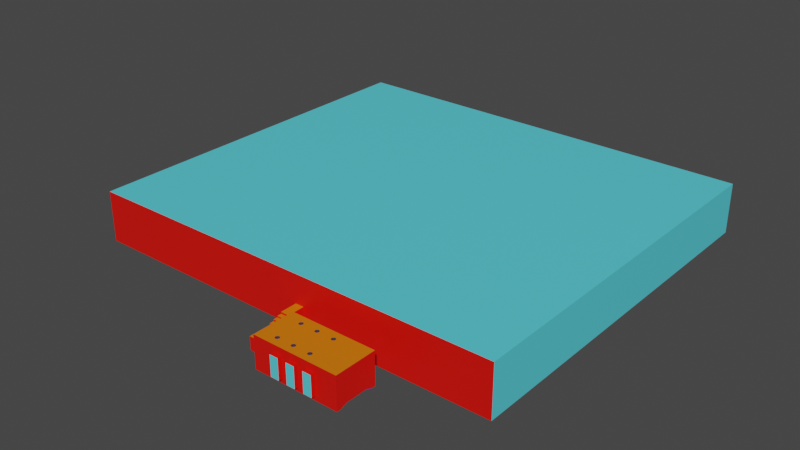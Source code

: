 # Source: castle.blend  (saved by Blender 2.81.16; exported with 4.5.12 LTS)
import bpy
from mathutils import Matrix  # noqa: F401  (used for matrix-valued properties, if any)

bpy.ops.wm.read_factory_settings(use_empty=True)
scene = bpy.context.scene
scene.name = 'Scene'

# ---- collections
col_extrusion = bpy.data.collections.new('Extrusion'); scene.collection.children.link(col_extrusion)

# ---- materials (node trees are filled in below, after node groups)
mat_ceiling_smooth_plaster = bpy.data.materials.new('ceiling-smooth-plaster')
mat_ceiling_smooth_plaster.use_transparent_shadow = False
mat_wall_bricks = bpy.data.materials.new('wall-bricks')
mat_wall_bricks.use_backface_culling = True
mat_wall_bricks.use_transparent_shadow = False
mat_floor_tiles = bpy.data.materials.new('floor-tiles')
mat_floor_tiles.use_backface_culling = True
mat_floor_tiles.use_transparent_shadow = False
mat_wall_slates = bpy.data.materials.new('wall-slates')
mat_wall_slates.use_transparent_shadow = False
mat_wall_sandstone = bpy.data.materials.new('wall-sandstone')
mat_wall_sandstone.use_transparent_shadow = False
mat_ceiling_sky = bpy.data.materials.new('ceiling-sky')
mat_ceiling_sky.use_transparent_shadow = False
mat_wall_tiles = bpy.data.materials.new('wall-tiles')
mat_wall_tiles.use_transparent_shadow = False
mat_floor_brown_planks = bpy.data.materials.new('floor-brown-planks')
mat_floor_brown_planks.use_transparent_shadow = False
mat_floor_leaves = bpy.data.materials.new('floor-leaves')
mat_floor_leaves.use_transparent_shadow = False
mat_floor_mud_stones = bpy.data.materials.new('floor-mud-stones')
mat_floor_mud_stones.use_transparent_shadow = False

# ---- material node trees
mat_ceiling_smooth_plaster.use_nodes = True; mat_ceiling_smooth_plaster.node_tree.nodes.clear()
_N = mat_ceiling_smooth_plaster.node_tree.nodes; _L = mat_ceiling_smooth_plaster.node_tree.links
n0 = _N.new('ShaderNodeOutputMaterial'); n0.name = 'Material Output'; n0.location = (300, 300)
n1 = _N.new('ShaderNodeBsdfPrincipled'); n1.name = 'Principled BSDF'; n1.location = (10, 300)
n1.distribution = 'GGX'
n1.subsurface_method = 'BURLEY'
n1.inputs[0].default_value = (0.8, 0.1881, 0.0, 1.0)
n1.inputs[3].default_value = 1.45
n1.inputs[27].default_value = (0.0, 0.0, 0.0, 1.0)
n1.inputs[28].default_value = 1.0
_L.new(n1.outputs[0], n0.inputs[0])
n0.is_active_output = True
mat_wall_bricks.use_nodes = True; mat_wall_bricks.node_tree.nodes.clear()
_N = mat_wall_bricks.node_tree.nodes; _L = mat_wall_bricks.node_tree.links
n0 = _N.new('ShaderNodeOutputMaterial'); n0.name = 'Material Output'; n0.location = (300, 300)
n1 = _N.new('ShaderNodeBsdfPrincipled'); n1.name = 'Principled BSDF'; n1.location = (10, 300)
n1.distribution = 'GGX'
n1.subsurface_method = 'BURLEY'
n1.inputs[0].default_value = (0.8, 0.004125, 0.0, 1.0)
n1.inputs[3].default_value = 1.45
n1.inputs[27].default_value = (0.0, 0.0, 0.0, 1.0)
n1.inputs[28].default_value = 1.0
_L.new(n1.outputs[0], n0.inputs[0])
n0.is_active_output = True
mat_floor_tiles.use_nodes = True; mat_floor_tiles.node_tree.nodes.clear()
_N = mat_floor_tiles.node_tree.nodes; _L = mat_floor_tiles.node_tree.links
n0 = _N.new('ShaderNodeOutputMaterial'); n0.name = 'Material Output'; n0.location = (300, 300)
n1 = _N.new('ShaderNodeBsdfPrincipled'); n1.name = 'Principled BSDF'; n1.location = (10, 300)
n1.distribution = 'GGX'
n1.subsurface_method = 'BURLEY'
n1.inputs[0].default_value = (0.009984, 0.0, 0.855, 1.0)
n1.inputs[3].default_value = 1.45
n1.inputs[27].default_value = (0.0, 0.0, 0.0, 1.0)
n1.inputs[28].default_value = 1.0
_L.new(n1.outputs[0], n0.inputs[0])
n0.is_active_output = True
mat_wall_slates.use_nodes = True; mat_wall_slates.node_tree.nodes.clear()
_N = mat_wall_slates.node_tree.nodes; _L = mat_wall_slates.node_tree.links
n0 = _N.new('ShaderNodeOutputMaterial'); n0.name = 'Material Output'; n0.location = (300, 300)
n1 = _N.new('ShaderNodeBsdfPrincipled'); n1.name = 'Principled BSDF'; n1.location = (10, 300)
n1.distribution = 'GGX'
n1.subsurface_method = 'BURLEY'
n1.inputs[0].default_value = (0.0, 0.8, 0.3013, 1.0)
n1.inputs[3].default_value = 1.45
n1.inputs[27].default_value = (0.0, 0.0, 0.0, 1.0)
n1.inputs[28].default_value = 1.0
_L.new(n1.outputs[0], n0.inputs[0])
n0.is_active_output = True
mat_wall_sandstone.use_nodes = True; mat_wall_sandstone.node_tree.nodes.clear()
_N = mat_wall_sandstone.node_tree.nodes; _L = mat_wall_sandstone.node_tree.links
n0 = _N.new('ShaderNodeOutputMaterial'); n0.name = 'Material Output'; n0.location = (300, 300)
n1 = _N.new('ShaderNodeBsdfPrincipled'); n1.name = 'Principled BSDF'; n1.location = (10, 300)
n1.distribution = 'GGX'
n1.subsurface_method = 'BURLEY'
n1.inputs[0].default_value = (0.8, 0.7037, 0.2234, 1.0)
n1.inputs[3].default_value = 1.45
n1.inputs[27].default_value = (0.0, 0.0, 0.0, 1.0)
n1.inputs[28].default_value = 1.0
_L.new(n1.outputs[0], n0.inputs[0])
n0.is_active_output = True
mat_ceiling_sky.use_nodes = True; mat_ceiling_sky.node_tree.nodes.clear()
_N = mat_ceiling_sky.node_tree.nodes; _L = mat_ceiling_sky.node_tree.links
n0 = _N.new('ShaderNodeOutputMaterial'); n0.name = 'Material Output'; n0.location = (300, 300)
n1 = _N.new('ShaderNodeBsdfPrincipled'); n1.name = 'Principled BSDF'; n1.location = (10, 300)
n1.distribution = 'GGX'
n1.subsurface_method = 'BURLEY'
n1.inputs[0].default_value = (0.09881, 0.6894, 0.8, 1.0)
n1.inputs[3].default_value = 1.45
n1.inputs[27].default_value = (0.0, 0.0, 0.0, 1.0)
n1.inputs[28].default_value = 1.0
_L.new(n1.outputs[0], n0.inputs[0])
n0.is_active_output = True
mat_wall_tiles.use_nodes = True; mat_wall_tiles.node_tree.nodes.clear()
_N = mat_wall_tiles.node_tree.nodes; _L = mat_wall_tiles.node_tree.links
n0 = _N.new('ShaderNodeOutputMaterial'); n0.name = 'Material Output'; n0.location = (300, 300)
n1 = _N.new('ShaderNodeBsdfPrincipled'); n1.name = 'Principled BSDF'; n1.location = (10, 300)
n1.distribution = 'GGX'
n1.subsurface_method = 'BURLEY'
n1.inputs[0].default_value = (0.04213, 0.04641, 0.06072, 1.0)
n1.inputs[3].default_value = 1.45
n1.inputs[27].default_value = (0.0, 0.0, 0.0, 1.0)
n1.inputs[28].default_value = 1.0
_L.new(n1.outputs[0], n0.inputs[0])
n0.is_active_output = True
mat_floor_brown_planks.use_nodes = True; mat_floor_brown_planks.node_tree.nodes.clear()
_N = mat_floor_brown_planks.node_tree.nodes; _L = mat_floor_brown_planks.node_tree.links
n0 = _N.new('ShaderNodeOutputMaterial'); n0.name = 'Material Output'; n0.location = (300, 300)
n1 = _N.new('ShaderNodeBsdfPrincipled'); n1.name = 'Principled BSDF'; n1.location = (10, 300)
n1.distribution = 'GGX'
n1.subsurface_method = 'BURLEY'
n1.inputs[0].default_value = (0.04794, 0.06831, 0.2396, 1.0)
n1.inputs[3].default_value = 1.45
n1.inputs[27].default_value = (0.0, 0.0, 0.0, 1.0)
n1.inputs[28].default_value = 1.0
_L.new(n1.outputs[0], n0.inputs[0])
n0.is_active_output = True
mat_floor_leaves.use_nodes = True; mat_floor_leaves.node_tree.nodes.clear()
_N = mat_floor_leaves.node_tree.nodes; _L = mat_floor_leaves.node_tree.links
n0 = _N.new('ShaderNodeOutputMaterial'); n0.name = 'Material Output'; n0.location = (300, 300)
n1 = _N.new('ShaderNodeBsdfPrincipled'); n1.name = 'Principled BSDF'; n1.location = (10, 300)
n1.distribution = 'GGX'
n1.subsurface_method = 'BURLEY'
n1.inputs[0].default_value = (0.101, 0.8, 0.08495, 1.0)
n1.inputs[3].default_value = 1.45
n1.inputs[27].default_value = (0.0, 0.0, 0.0, 1.0)
n1.inputs[28].default_value = 1.0
_L.new(n1.outputs[0], n0.inputs[0])
n0.is_active_output = True
mat_floor_mud_stones.use_nodes = True; mat_floor_mud_stones.node_tree.nodes.clear()
_N = mat_floor_mud_stones.node_tree.nodes; _L = mat_floor_mud_stones.node_tree.links
n0 = _N.new('ShaderNodeOutputMaterial'); n0.name = 'Material Output'; n0.location = (300, 300)
n1 = _N.new('ShaderNodeBsdfPrincipled'); n1.name = 'Principled BSDF'; n1.location = (10, 300)
n1.distribution = 'GGX'
n1.subsurface_method = 'BURLEY'
n1.inputs[0].default_value = (0.8, 0.2194, 0.1984, 1.0)
n1.inputs[3].default_value = 1.45
n1.inputs[27].default_value = (0.0, 0.0, 0.0, 1.0)
n1.inputs[28].default_value = 1.0
_L.new(n1.outputs[0], n0.inputs[0])
n0.is_active_output = True

# ---- world
world_world = bpy.data.worlds.new('World'); scene.world = world_world
world_world.use_nodes = True; world_world.node_tree.nodes.clear()
_N = world_world.node_tree.nodes; _L = world_world.node_tree.links
n0 = _N.new('ShaderNodeOutputWorld'); n0.name = 'World Output'; n0.location = (300, 300)
n1 = _N.new('ShaderNodeBackground'); n1.name = 'Background'; n1.location = (10, 300)
n1.inputs[0].default_value = (0.05088, 0.05088, 0.05088, 1.0)
_L.new(n1.outputs[0], n0.inputs[0])
n0.is_active_output = True
world_world.color = (0.05088, 0.05088, 0.05088)
world_world.use_sun_shadow = False
world_world.sun_shadow_jitter_overblur = 0.0

# ---- meshes
me_cube = bpy.data.meshes.new('Cube')
me_cube.from_pydata([(-10.5, 28.85, -1.206), (-10.69, 24.69, -1.206), (-10.09, 27.87, -1.206), (-8.778, 27.1, -1.206), (-7.053, 28.85, -1.206), (-7.462, 27.87, -1.206), (-6.87, 24.69, -1.206), (-10.1, 24.69, -1.206), (-8.778, 26.27, -1.206), (-7.458, 24.69, -1.206), (-12.12, 28.82, -1.206), (-13.16, 28.69, -1.206), (-11.48, 28.56, -1.206), (-12.45, 28.32, -1.206), (-11.57, 28.01, -1.206), (-13.66, 27.82, -1.206), (-13.04, 28.07, -1.206), (-12.96, 27.44, -1.206), (-13.34, 27.0, -1.206), (-11.75, 26.69, -1.206), (-11.99, 26.1, -1.206), (-11.28, 25.9, -1.206), (-11.93, 25.36, -1.206), (-13.59, 25.7, -1.206), (-13.61, 25.0, -1.206), (-11.57, 24.98, -1.206), (-12.81, 25.17, -1.206), (-12.65, 24.58, -1.206), (-15.91, 28.87, -1.206), (-17.87, 24.69, -1.206), (-15.92, 27.9, -1.206), (-13.87, 24.69, -1.206), (-16.53, 26.42, -1.206), (-15.26, 26.42, -1.206), (-16.76, 25.89, -1.206), (-15.02, 25.89, -1.206), (-17.27, 24.69, -1.206), (-14.47, 24.69, -1.206), (-24.13, 28.78, -1.206), (-22.41, 24.63, -1.206), (-23.54, 28.78, -1.206), (-22.41, 25.96, -1.206), (-21.0, 28.86, -1.206), (-21.0, 28.0, -1.206), (-19.58, 25.96, -1.206), (-18.46, 28.78, -1.206), (-17.88, 28.78, -1.206), (-19.6, 24.63, -1.206), (-27.86, 27.41, -1.206), (-26.68, 27.29, -1.206), (-28.8, 26.71, -1.206), (-27.72, 26.94, -1.206), (-26.98, 26.86, -1.206), (-26.04, 26.45, -1.206), (-28.29, 26.49, -1.206), (-26.57, 26.31, -1.206), (-28.83, 25.57, -1.206), (-28.23, 25.48, -1.206), (-26.07, 25.56, -1.206), (-26.63, 25.58, -1.206), (-27.33, 25.07, -1.206), (-28.16, 24.72, -1.206), (-26.67, 24.78, -1.206), (-30.97, 28.87, -1.206), (-32.31, 28.5, -1.206), (-29.6, 28.5, -1.206), (-31.41, 28.3, -1.206), (-29.72, 28.02, -1.206), (-33.11, 27.56, -1.206), (-32.54, 27.47, -1.206), (-33.18, 25.99, -1.206), (-32.47, 25.89, -1.206), (-30.88, 26.7, -1.206), (-30.88, 26.17, -1.206), (-29.51, 26.7, -1.206), (-30.1, 26.17, -1.206), (-29.51, 24.95, -1.206), (-30.1, 25.33, -1.206), (-31.21, 25.13, -1.206), (-32.32, 24.96, -1.206), (-30.97, 24.59, -1.206), (-18.09, 12.57, 0.3939), (-22.73, 12.57, 0.3939), (-22.69, 13.08, 0.3939), (-22.55, 13.57, 0.3939), (-22.34, 14.02, 0.3939), (-22.05, 14.41, 0.3939), (-21.7, 14.74, 0.3939), (-21.3, 14.98, 0.3939), (-20.86, 15.13, 0.3939), (-20.41, 15.18, 0.3939), (-19.96, 15.13, 0.3939), (-19.52, 14.98, 0.3939), (-19.12, 14.74, 0.3939), (-18.77, 14.41, 0.3939), (-18.48, 14.02, 0.3939), (-18.27, 13.57, 0.3939), (-18.14, 13.08, 0.3939), (-17.51, 12.57, 0.8939), (-23.31, 12.57, 0.8939), (-23.26, 13.19, 0.8939), (-23.09, 13.79, 0.8939), (-22.82, 14.34, 0.8939), (-22.46, 14.82, 0.8939), (-22.02, 15.22, 0.8939), (-21.52, 15.52, 0.8939), (-20.98, 15.7, 0.8939), (-20.41, 15.76, 0.8939), (-19.85, 15.7, 0.8939), (-19.3, 15.52, 0.8939), (-18.8, 15.22, 0.8939), (-18.36, 14.82, 0.8939), (-18.0, 14.34, 0.8939), (-17.73, 13.79, 0.8939), (-17.57, 13.19, 0.8939), (-18.09, 12.57, 0.8939), (-18.14, 13.08, 0.8939), (-18.27, 13.57, 0.8939), (-18.48, 14.02, 0.8939), (-18.77, 14.41, 0.8939), (-19.12, 14.74, 0.8939), (-19.52, 14.98, 0.8939), (-19.96, 15.13, 0.8939), (-20.41, 15.18, 0.8939), (-20.86, 15.13, 0.8939), (-22.05, 14.41, 0.8939), (-21.3, 14.98, 0.8939), (-21.7, 14.74, 0.8939), (-22.34, 14.02, 0.8939), (-22.55, 13.57, 0.8939), (-22.73, 12.57, 0.8939), (-22.69, 13.08, 0.8939), (-21.71, 9.819, 2.994), (-21.71, 9.819, 1.594), (-21.71, 9.319, 2.994), (-21.71, 9.319, 1.594), (-21.71, 6.819, 1.994), (-21.71, 6.819, 0.5939), (-21.71, 6.319, 1.994), (-21.71, 6.319, 0.5939), (2.003, 3.049, -0.5462), (2.003, 2.089, -0.5462), (2.389, 3.369, 0.4538), (2.389, 1.769, 0.4538), (0.7891, 2.089, -0.5462), (0.7891, 3.049, -0.5462), (2.003, 3.049, 0.4538), (2.003, 2.089, 0.4538), (0.7891, 2.089, -0.1462), (0.7891, 1.769, -0.1462), (0.7891, 3.049, -0.1462), (0.7891, 3.369, -0.1462), (1.589, 3.049, -0.1462), (1.589, 2.089, -0.1462), (1.589, 1.769, -0.1462), (1.589, 3.369, -0.1462), (1.589, 3.049, 0.4538), (1.589, 3.369, 0.4538), (1.589, 1.769, 0.4538), (1.589, 2.089, 0.4538), (2.589, -0.2309, -1.006), (0.7291, 0.1442, -1.006), (-0.6325, 1.169, -1.006), (-1.131, 2.569, -1.006), (-0.6325, 3.969, -1.006), (0.7291, 4.994, -1.006), (2.589, 5.369, -1.006), (-2.415, 5.989, -1.196), (-2.415, -0.8509, -1.196), (-3.051, 6.369, -1.406), (-3.051, -1.231, -1.406), (-5.779, 6.269, -1.278), (-4.379, 6.269, -1.278), (-5.779, 4.869, -1.278), (-4.379, 4.869, -1.278), (-5.779, 0.2691, -1.278), (-4.379, 0.2691, -1.278), (-5.779, -1.131, -1.278), (-4.379, -1.131, -1.278), (-9.73, 0.2691, -1.278), (-8.33, 0.2691, -1.278), (-9.73, -1.131, -1.278), (-8.33, -1.131, -1.278), (-9.73, 6.269, -1.278), (-8.33, 6.269, -1.278), (-9.73, 4.869, -1.278), (-8.33, 4.869, -1.278), (-13.74, 6.269, -1.278), (-12.34, 6.269, -1.278), (-13.74, 4.869, -1.278), (-12.34, 4.869, -1.278), (-13.74, 0.2691, -1.278), (-12.34, 0.2691, -1.278), (-13.74, -1.131, -1.278), (-12.34, -1.131, -1.278), (-12.1, 8.569, -0.4752), (-12.1, 8.569, 4.325), (-10.1, 8.569, -0.4752), (-10.1, 8.569, 4.325), (-8.098, 8.569, -0.4752), (-8.098, 8.569, 4.325), (-6.098, 8.569, -0.4752), (-6.098, 8.569, 4.325), (-4.098, 8.569, -0.4752), (-4.098, 8.569, 4.325), (-2.098, 8.569, -0.4752), (-2.098, 8.569, 4.325), (-4.098, -3.431, -0.4752), (-4.098, -3.431, 4.325), (-2.098, -3.431, -0.4752), (-2.098, -3.431, 4.325), (-12.1, -3.431, -0.4752), (-12.1, -3.431, 4.325), (-10.1, -3.431, -0.4752), (-10.1, -3.431, 4.325), (-8.154, -3.431, -0.4752), (-8.154, -3.431, 4.325), (-6.154, -3.431, -0.4752), (-6.154, -3.431, 4.325), (-17.1, 5.105, -1.175), (-17.1, 5.105, 4.777), (2.902, 7.569, -1.575), (2.902, 7.569, 5.925), (-17.1, 0.03346, -1.175), (-17.1, 0.03346, 4.777), (2.902, -2.431, -1.575), (2.902, -2.431, 5.925), (-5.47, -0.137, 5.925), (-5.566, -0.4309, 5.925), (-4.566, -0.4309, 5.925), (-5.47, -0.7248, 5.925), (-5.22, 0.04459, 5.925), (-4.661, -0.137, 5.925), (-4.911, 0.04459, 5.925), (-4.911, -0.9065, 5.925), (-4.661, -0.7248, 5.925), (-5.22, -0.9065, 5.925), (-5.47, 5.863, 5.925), (-5.566, 5.569, 5.925), (-4.566, 5.569, 5.925), (-5.47, 5.275, 5.925), (-5.22, 6.045, 5.925), (-4.661, 5.863, 5.925), (-4.911, 6.045, 5.925), (-4.911, 5.094, 5.925), (-4.661, 5.275, 5.925), (-5.22, 5.094, 5.925), (-9.47, 5.863, 5.925), (-9.566, 5.569, 5.925), (-8.566, 5.569, 5.925), (-9.47, 5.275, 5.925), (-9.22, 6.045, 5.925), (-8.661, 5.863, 5.925), (-8.911, 6.045, 5.925), (-8.911, 5.094, 5.925), (-8.661, 5.275, 5.925), (-9.22, 5.094, 5.925), (-9.47, -0.137, 5.925), (-9.566, -0.4309, 5.925), (-8.566, -0.4309, 5.925), (-9.47, -0.7248, 5.925), (-9.22, 0.04459, 5.925), (-8.661, -0.137, 5.925), (-8.911, 0.04459, 5.925), (-8.911, -0.9065, 5.925), (-8.661, -0.7248, 5.925), (-9.22, -0.9065, 5.925), (-13.47, -0.137, 5.925), (-13.57, -0.4309, 5.925), (-12.57, -0.4309, 5.925), (-13.47, -0.7248, 5.925), (-13.22, 0.04459, 5.925), (-12.66, -0.137, 5.925), (-12.91, 0.04459, 5.925), (-12.91, -0.9065, 5.925), (-13.0, -0.9065, 5.925), (-12.66, -0.7248, 5.925), (-13.22, -0.9065, 5.925), (-13.47, 5.863, 5.925), (-13.57, 5.569, 5.925), (-12.57, 5.569, 5.925), (-13.47, 5.275, 5.925), (-13.22, 6.045, 5.925), (-12.66, 5.863, 5.925), (-12.91, 6.045, 5.925), (-12.91, 5.094, 5.925), (-12.66, 5.275, 5.925), (-13.22, 5.094, 5.925), (-6.154, -2.431, 4.325), (-8.154, -2.431, 4.325), (-8.154, -2.431, -0.4752), (-6.154, -2.431, -0.4752), (-6.154, -2.431, 2.362), (-10.1, -2.431, 4.325), (-12.1, -2.431, 4.325), (-12.1, -2.431, -0.4752), (-10.1, -2.431, -0.4752), (-2.098, -2.431, 4.325), (-4.098, -2.431, 3.487), (-4.098, -2.431, 4.325), (-4.098, -2.431, -0.4752), (-2.098, -2.431, -0.4752), (-2.098, -2.431, 3.862), (-2.098, 7.569, 4.325), (-4.098, 7.569, 4.325), (-4.098, 7.569, -0.4752), (-2.098, 7.569, -0.4752), (-6.098, 7.569, 4.325), (-8.098, 7.569, 4.325), (-8.098, 7.569, 2.509), (-8.098, 7.569, -0.4752), (-6.098, 7.569, -0.4752), (-6.098, 7.569, 3.417), (-10.1, 7.569, 4.325), (-12.1, 7.569, 4.325), (-12.1, 7.569, 4.027), (-12.1, 7.569, -0.4752), (-10.1, 7.569, -0.4752), (-10.1, 7.569, 3.268), (-12.66, -0.7248, -1.278), (-12.91, -0.9065, -1.278), (-13.22, -0.9065, -1.278), (-12.66, -0.137, -1.278), (-12.57, -0.4309, -1.278), (-13.74, 0.2691, -1.575), (-13.74, -1.131, -1.575), (-13.47, -0.7248, -1.278), (-13.57, -0.4309, -1.278), (-13.47, -0.137, -1.278), (-12.91, 0.04459, -1.278), (-13.22, 0.04459, -1.278), (-12.34, 0.2691, -1.575), (-13.06, 0.2691, -1.575), (-13.21, 0.2691, -1.575), (-13.53, -1.131, -1.575), (-12.34, -1.131, -1.575), (-12.91, 5.094, -1.278), (-12.66, 5.275, -1.278), (-12.57, 5.569, -1.278), (-12.66, 5.863, -1.278), (-13.22, 5.094, -1.278), (-13.74, 6.269, -1.575), (-13.74, 6.248, -1.575), (-13.74, 4.869, -1.575), (-12.91, 6.045, -1.278), (-13.47, 5.275, -1.278), (-13.57, 5.569, -1.278), (-13.47, 5.863, -1.278), (-13.22, 6.045, -1.278), (-12.34, 6.269, -1.575), (-12.93, 4.869, -1.575), (-12.34, 4.869, -1.575), (-8.661, 5.275, -1.278), (-8.911, 5.094, -1.278), (-8.661, 5.863, -1.278), (-9.22, 5.094, -1.278), (-8.566, 5.569, -1.278), (-9.73, 6.269, -1.575), (-9.73, 6.143, -1.575), (-9.73, 4.913, -1.575), (-9.73, 4.869, -1.575), (-8.911, 6.045, -1.278), (-9.22, 6.045, -1.278), (-9.47, 5.275, -1.278), (-9.566, 5.569, -1.278), (-9.47, 5.863, -1.278), (-8.33, 6.269, -1.575), (-8.747, 4.869, -1.575), (-9.22, 4.869, -1.575), (-8.33, 4.869, -1.575), (-8.911, -0.9065, -1.278), (-9.22, -0.9065, -1.278), (-8.661, -0.7248, -1.278), (-8.566, -0.4309, -1.278), (-8.661, -0.137, -1.278), (-9.73, 0.2691, -1.575), (-9.73, -1.131, -1.575), (-9.47, -0.7248, -1.278), (-9.47, -0.137, -1.278), (-9.22, 0.04459, -1.278), (-8.911, 0.04459, -1.278), (-9.566, -0.4309, -1.278), (-8.33, 0.2691, -1.575), (-9.22, 0.2691, -1.575), (-8.33, -1.131, -1.575), (-8.33, -0.9815, -1.575), (-4.661, -0.7248, -1.278), (-4.566, -0.4309, -1.278), (-4.661, -0.137, -1.278), (-4.911, -0.9065, -1.278), (-5.22, -0.9065, -1.278), (-5.779, 0.2691, -1.575), (-5.779, -1.131, -1.575), (-4.911, 0.04459, -1.278), (-5.22, 0.04459, -1.278), (-5.47, -0.7248, -1.278), (-5.566, -0.4309, -1.278), (-5.47, -0.137, -1.278), (-4.978, 0.2691, -1.575), (-4.379, 0.2691, -1.575), (-5.207, 0.2691, -1.575), (-5.384, 0.2691, -1.575), (-4.379, -1.131, -1.575), (-4.379, -1.01, -1.575), (-4.661, 5.863, -1.278), (-4.566, 5.569, -1.278), (-4.661, 5.275, -1.278), (-4.911, 5.094, -1.278), (-5.22, 5.094, -1.278), (-5.779, 6.269, -1.575), (-5.779, 4.869, -1.575), (-4.911, 6.045, -1.278), (-5.47, 5.275, -1.278), (-5.47, 5.863, -1.278), (-5.22, 6.045, -1.278), (-5.566, 5.569, -1.278), (-4.379, 6.269, -1.575), (-4.925, 4.869, -1.575), (-4.379, 4.869, -1.575), (-4.379, 6.203, -1.575), (-3.051, 2.054, -1.575), (-3.051, 6.369, -1.575), (2.902, 6.369, -1.575), (1.606, 6.369, -1.575), (2.902, 6.369, -1.406), (2.902, -1.231, -1.406), (-3.051, -1.231, -1.575), (2.902, -1.231, -1.575), (2.902, -0.8509, -1.196), (-2.415, 5.989, -1.406), (-2.415, -0.8509, -1.406), (2.902, 5.989, -1.196), (2.902, 5.989, -1.406), (2.902, -0.8509, -1.406), (0.7291, 0.1442, -1.196), (-0.6325, 1.169, -1.196), (-1.131, 2.569, -1.196), (-0.6325, 3.969, -1.196), (2.589, -0.2309, -1.196), (0.7291, 4.994, -1.196), (2.589, 5.369, -1.196), (2.902, -0.1679, -1.006), (2.902, -0.1679, -1.196), (2.902, 5.306, -1.006), (2.902, 5.306, -1.196), (0.7891, 3.369, -1.006), (0.7891, 1.769, -1.006), (2.389, 3.369, -1.006), (2.389, 1.769, -1.006), (-17.1, 7.569, -1.575), (-17.1, 7.569, 5.925), (-17.1, -2.431, 5.925), (-17.1, -2.431, -1.575), (-18.41, 4.667, -0.737), (-18.41, 4.667, 2.294), (-18.41, 0.4716, 2.294), (-18.41, 0.4716, -0.737), (-18.41, 5.105, -1.175), (-18.41, 5.105, 4.777), (-18.41, 0.03346, 4.777), (-18.41, 0.03346, -1.175), (-19.41, 4.667, -0.737), (-19.41, 4.667, 2.294), (-19.41, 0.4716, 2.294), (-19.41, 0.4716, -0.737), (-21.41, 4.667, -0.737), (-21.41, 4.667, 2.294), (-21.41, 0.4716, 2.294), (-21.41, 0.4716, -0.737), (-19.41, 12.57, 0.6939), (-19.41, 12.57, 3.694), (-21.41, 12.57, 0.6939), (-21.41, 12.57, 3.694), (-21.41, 5.569, -0.737), (-19.41, 5.569, -0.737), (-19.41, 5.569, 2.294), (-19.41, 5.569, -0.3933), (-21.41, 5.569, 2.607), (-19.41, 5.569, 2.607), (-21.41, 5.569, 2.294), (-21.41, 5.569, -0.3933), (-19.41, 6.569, -0.3933), (-19.41, 6.569, 2.607), (-21.41, 6.569, -0.3933), (-19.41, 6.569, -0.006109), (-19.41, 6.569, 2.994), (-21.41, 6.569, 2.994), (-21.41, 6.569, -0.006109), (-21.41, 6.569, 2.607), (-19.41, 7.569, -0.006109), (-19.41, 7.569, 2.994), (-21.41, 7.569, -0.006109), (-19.41, 7.569, 0.2939), (-19.41, 7.569, 3.294), (-21.41, 7.569, 3.294), (-21.41, 7.569, 0.2939), (-21.41, 7.569, 2.994), (-19.41, 8.569, 0.2939), (-19.41, 8.569, 3.294), (-21.41, 8.569, 0.2939), (-19.41, 8.569, 0.6939), (-19.41, 8.569, 3.694), (-21.41, 8.569, 3.694), (-21.41, 8.569, 0.6939), (-21.41, 8.569, 3.294), (-21.41, 6.569, 1.994), (-21.41, 6.819, 1.994), (-21.41, 6.569, 0.5939), (-21.41, 6.319, 0.5939), (-21.41, 6.819, 0.5939), (-21.41, 6.319, 1.994), (-21.41, 9.819, 2.994), (-21.41, 9.319, 1.594), (-21.41, 9.819, 1.594), (-21.41, 9.319, 2.994), (-19.41, 102.6, 0.6939), (-19.41, 102.6, 3.694), (-21.41, 102.6, 0.6939), (-21.41, 102.6, 3.694), (24.59, 12.57, 0.6939), (24.59, 12.57, 3.694), (24.59, 102.6, 0.6939), (24.59, 102.6, 3.694), (-77.41, 12.57, 0.6939), (-77.41, 12.57, 3.694), (-77.41, 102.6, 0.6939), (-77.41, 102.6, 3.694), (-19.41, 102.6, -1.706), (-21.41, 102.6, -1.706), (24.59, 102.6, -1.706), (24.59, 12.57, -1.706), (-77.41, 102.6, -1.706), (-77.41, 12.57, -1.706), (-21.41, 12.57, 10.29), (-19.41, 12.57, 10.29), (-21.41, 102.6, 10.29), (-19.41, 102.6, 10.29), (24.59, 102.6, 10.29), (24.59, 12.57, 10.29), (-77.41, 12.57, 10.29), (-77.41, 102.6, 10.29), (-19.41, 12.57, 0.3939), (-22.73, 12.57, 0.6939), (-21.41, 12.57, 0.3939), (-17.51, 12.57, -1.706), (-17.51, 12.57, 0.6939), (-18.8, 15.22, -1.706), (-18.36, 14.82, -1.706), (-17.73, 13.79, -1.706), (-18.0, 14.34, -1.706), (-17.57, 13.19, -1.706), (-20.41, 15.76, -1.706), (-19.85, 15.7, -1.706), (-19.3, 15.52, -1.706), (-18.09, 12.57, 0.6939), (-22.46, 14.82, -1.706), (-22.82, 14.34, -1.706), (-23.31, 12.57, -1.706), (-23.31, 12.57, 0.6939), (-21.52, 15.52, -1.706), (-20.98, 15.7, -1.706), (-23.09, 13.79, -1.706), (-22.02, 15.22, -1.706), (-23.26, 13.19, -1.706), (-22.73, 12.57, 0.2099), (-30.97, 24.59, -1.706), (-29.51, 24.95, -1.706), (-32.32, 24.96, -1.706), (-30.1, 25.33, -1.706), (-31.21, 25.13, -1.706), (-32.47, 25.89, -1.706), (-33.18, 25.99, -1.706), (-30.1, 26.17, -1.706), (-32.54, 27.47, -1.706), (-33.11, 27.56, -1.706), (-30.88, 26.17, -1.706), (-30.88, 26.7, -1.706), (-29.51, 26.7, -1.706), (-31.41, 28.3, -1.706), (-32.31, 28.5, -1.706), (-29.6, 28.5, -1.706), (-29.72, 28.02, -1.706), (-30.97, 28.87, -1.706), (-26.07, 25.56, -1.706), (-26.04, 26.45, -1.706), (-26.68, 27.29, -1.706), (-26.67, 24.78, -1.706), (-26.63, 25.58, -1.706), (-27.33, 25.07, -1.706), (-26.57, 26.31, -1.706), (-26.98, 26.86, -1.706), (-28.16, 24.72, -1.706), (-27.86, 27.41, -1.706), (-28.23, 25.48, -1.706), (-27.72, 26.94, -1.706), (-28.29, 26.49, -1.706), (-28.8, 26.71, -1.706), (-28.83, 25.57, -1.706), (-14.47, 24.69, -1.706), (-15.02, 25.89, -1.706), (-16.76, 25.89, -1.706), (-15.26, 26.42, -1.706), (-16.53, 26.42, -1.706), (-17.87, 24.69, -1.706), (-15.91, 28.87, -1.706), (-15.92, 27.9, -1.706), (-17.88, 28.78, -1.706), (-19.6, 24.63, -1.706), (-17.27, 24.69, -1.706), (-21.0, 28.86, -1.706), (-18.46, 28.78, -1.706), (-19.58, 25.96, -1.706), (-21.0, 28.0, -1.706), (-22.41, 24.63, -1.706), (-22.41, 25.96, -1.706), (-24.13, 28.78, -1.706), (-23.54, 28.78, -1.706), (-11.57, 24.98, -1.706), (-11.48, 28.56, -1.706), (-12.45, 28.32, -1.706), (-11.57, 28.01, -1.706), (-12.65, 24.58, -1.706), (-12.96, 27.44, -1.706), (-11.75, 26.69, -1.706), (-12.81, 25.17, -1.706), (-11.93, 25.36, -1.706), (-11.99, 26.1, -1.706), (-13.34, 27.0, -1.706), (-13.16, 28.69, -1.706), (-12.12, 28.82, -1.706), (-13.04, 28.07, -1.706), (-13.61, 25.0, -1.706), (-13.59, 25.7, -1.706), (-13.66, 27.82, -1.706), (-13.87, 24.69, -1.706), (-10.1, 24.69, -1.706), (-10.09, 27.87, -1.706), (-10.69, 24.69, -1.706), (-10.5, 28.85, -1.706), (-11.28, 25.9, -1.706), (-8.778, 26.27, -1.706), (-7.462, 27.87, -1.706), (-8.778, 27.1, -1.706), (-7.458, 24.69, -1.706), (-7.053, 28.85, -1.706), (-6.87, 24.69, -1.706)], [(82, 564)], [(1, 2, 0), (2, 3, 0), (3, 5, 4), (5, 6, 4), (1, 7, 2), (8, 3, 2), (3, 8, 5), (9, 6, 5), (27, 25, 26, 24), (13, 14, 12), (15, 13, 11), (15, 16, 13), (15, 17, 16), (18, 17, 15), (18, 19, 17), (20, 19, 18), (20, 21, 19), (22, 21, 20), (22, 25, 21), (24, 26, 23), (26, 25, 22), (29, 30, 28), (30, 31, 28), (29, 32, 30), (33, 31, 30), (29, 34, 32), (34, 33, 32), (34, 35, 33), (35, 31, 33), (29, 36, 34), (37, 31, 35), (39, 40, 38), (39, 41, 40), (41, 43, 42), (43, 44, 42), (44, 46, 45), (44, 47, 46), (41, 39, 43), (47, 44, 43), (64, 66, 65, 63), (52, 49, 51), (52, 53, 49), (50, 54, 51), (55, 53, 52), (56, 54, 50), (56, 57, 54), (55, 58, 53), (59, 58, 55), (60, 58, 59), (61, 57, 56), (60, 62, 58), (61, 60, 57), (61, 62, 60), (11, 13, 12, 10), (66, 67, 65), (68, 66, 64), (68, 69, 66), (70, 69, 68), (70, 71, 69), (73, 74, 72), (73, 75, 74), (75, 76, 74), (77, 76, 75), (70, 78, 71), (79, 78, 70), (78, 76, 77), (80, 76, 78, 79), (51, 49, 48, 50), (123, 90, 91, 122), (116, 97, 81, 554, 115), (121, 92, 93, 120), (117, 96, 97, 116), (129, 84, 85, 128), (119, 94, 95, 118), (122, 91, 92, 121), (128, 85, 86, 125), (127, 87, 88, 126), (124, 89, 90, 123), (131, 83, 84, 129), (118, 95, 96, 117), (126, 88, 89, 124), (120, 93, 94, 119), (125, 86, 87, 127), (132, 134, 135, 133), (134, 514, 512, 135), (132, 511, 514, 134), (135, 512, 513, 133), (136, 138, 139, 137), (138, 510, 508, 139), (136, 506, 505, 510, 138), (139, 508, 507, 509, 137), (140, 141, 147, 146), (141, 144, 148, 153, 159, 147), (140, 145, 144, 141), (143, 142, 157, 156, 146, 147, 159, 158), (145, 140, 146, 156, 152, 150), (155, 152, 156, 157), (153, 154, 158, 159), (154, 153, 148, 149), (152, 155, 151, 150), (174, 172, 411, 404, 405, 406, 407, 408, 173), (178, 176, 393, 388, 387, 386, 389, 390, 177), (182, 180, 380, 374, 373, 372, 370, 371, 181), (186, 184, 361, 354, 356, 352, 353, 355, 185), (190, 188, 344, 339, 338, 337, 336, 340, 189), (194, 192, 329, 322, 323, 319, 320, 321, 193), (197, 198, 196, 195), (195, 196, 314, 315, 316), (198, 313, 314, 196), (201, 202, 200, 199), (199, 200, 308, 309, 310), (202, 307, 308, 200), (205, 206, 204, 203), (203, 204, 304, 305), (206, 303, 304, 204), (207, 208, 210, 209), (209, 210, 297, 302, 301), (209, 301, 300, 207), (211, 212, 214, 213), (213, 214, 293, 296), (213, 296, 295, 211), (215, 216, 218, 217), (217, 218, 288, 292, 291), (217, 291, 290, 215), (449, 305, 304, 312, 311, 310, 309, 318, 317, 316, 315, 450), (221, 422, 424, 432, 431, 444, 443, 441, 442, 428, 433, 425, 427, 225, 226, 222), (225, 452, 451, 294, 295, 296, 290, 291, 292, 298, 300, 301, 302, 226), (220, 224, 459, 458), (221, 423, 422), (226, 451, 266, 264, 265, 259, 262, 263, 254, 255, 249, 252, 253, 222, 243, 241, 237, 238, 240, 246, 231, 227, 228, 230, 236), (225, 403, 402, 392, 391, 401, 367, 368, 383, 382, 385), (234, 235, 229, 232, 233, 222, 226, 236), (231, 246, 244, 245, 239, 242, 243, 222, 233), (221, 419, 418, 417, 400, 398, 420, 421, 423), (222, 253, 251, 247, 248, 250, 256, 451, 287, 285, 286, 280, 283, 284, 450), (449, 358, 357, 366, 369, 367, 401, 400, 417, 410, 409, 416, 419, 221), (254, 263, 261, 257, 258, 260, 266, 451, 275, 274, 276, 269, 272, 273, 256), (256, 273, 271, 267, 268, 270, 277, 275, 451), (452, 334, 325, 324, 333, 350, 343, 342, 449), (449, 342, 341, 349, 351, 350, 333, 332, 359, 358), (450, 284, 282, 278, 279, 281, 287, 451), (226, 302, 297, 299, 298, 292, 288, 289, 451), (290, 289, 216, 215), (289, 288, 218, 216), (290, 296, 293, 294, 451, 289), (295, 294, 212, 211), (294, 293, 214, 212), (300, 298, 299, 208, 207), (299, 297, 210, 208), (306, 303, 206, 205), (222, 303, 306, 305, 449, 221), (305, 306, 205, 203), (450, 315, 314, 313, 318, 309, 308, 307, 312, 304, 303, 222), (311, 312, 307, 202, 201), (310, 311, 201, 199), (317, 318, 313, 198, 197), (316, 317, 197, 195), (329, 330, 271, 273), (335, 194, 193, 325, 334), (192, 191, 193, 321, 326, 327, 328, 330, 329), (325, 193, 191, 324), (330, 328, 267, 271), (326, 321, 277, 270), (322, 329, 273, 272), (321, 320, 274, 275, 277), (320, 319, 276, 274), (327, 326, 270, 268), (323, 322, 272, 269), (324, 191, 192, 331, 332, 333), (319, 323, 269, 276), (331, 192, 194, 335), (328, 327, 268, 267), (351, 190, 189, 343, 350), (188, 187, 189, 340, 345, 346, 347, 348, 344), (343, 189, 187, 341, 342), (340, 336, 285, 287), (348, 347, 278, 282), (337, 338, 280, 286), (344, 348, 282, 284), (336, 337, 286, 285), (346, 345, 281, 279), (338, 339, 283, 280), (345, 340, 287, 281), (341, 187, 188, 349), (347, 346, 279, 278), (349, 188, 190, 351), (339, 344, 284, 283), (352, 356, 249, 255), (369, 186, 185, 360, 368, 367), (184, 183, 185, 355, 363, 364, 365, 362, 361), (360, 185, 183, 357, 358, 359), (361, 362, 251, 253), (365, 364, 248, 247), (356, 354, 252, 249), (354, 361, 253, 252), (364, 363, 250, 248), (357, 183, 184, 366), (355, 353, 254, 256), (362, 365, 247, 251), (353, 352, 255, 254), (366, 184, 186, 369), (363, 355, 256, 250), (379, 378, 257, 261), (384, 182, 181, 376), (180, 179, 181, 371, 377, 381, 378, 379, 380), (376, 181, 179, 375), (370, 372, 265, 264), (378, 381, 258, 257), (372, 373, 259, 265), (380, 379, 261, 263), (375, 179, 180, 382, 383), (377, 371, 266, 260), (385, 384, 376, 375, 383, 368, 360, 359, 332, 331, 335, 334, 452, 225), (373, 374, 262, 259), (374, 380, 263, 262), (382, 180, 182, 384, 385), (381, 377, 260, 258), (371, 370, 264, 266), (402, 178, 177, 392), (176, 175, 177, 390, 395, 396, 397, 394, 393), (392, 177, 175, 391), (395, 390, 236, 230), (397, 396, 228, 227), (390, 389, 234, 236), (388, 393, 233, 232), (396, 395, 230, 228), (393, 394, 231, 233), (389, 386, 235, 234), (387, 388, 232, 229), (391, 175, 176, 399, 398, 400, 401), (394, 397, 227, 231), (399, 176, 178, 402, 403), (386, 387, 229, 235), (418, 174, 173, 410, 417), (172, 171, 173, 408, 412, 415, 413, 414, 411), (413, 415, 238, 237), (410, 173, 171, 409), (415, 412, 240, 238), (404, 411, 243, 242), (407, 406, 245, 244), (405, 404, 242, 239), (411, 414, 241, 243), (414, 413, 237, 241), (409, 171, 172, 416), (406, 405, 239, 245), (408, 407, 244, 246), (416, 172, 174, 418, 419), (412, 408, 246, 240), (426, 427, 425, 170), (424, 422, 423, 421, 169), (427, 426, 420, 398, 399, 403, 225), (425, 433, 430, 429, 432, 424, 169, 170), (421, 420, 426, 170, 169), (430, 433, 428, 168), (431, 432, 429, 167), (429, 430, 168, 167), (428, 442, 438, 434, 435, 436, 437, 439, 440, 444, 431, 167, 168), (437, 164, 165, 439), (440, 166, 443, 444), (441, 160, 438, 442), (435, 162, 163, 436), (436, 163, 164, 437), (438, 160, 161, 434), (439, 165, 166, 440), (434, 161, 162, 435), (446, 149, 148, 144, 145, 150, 151, 445), (447, 142, 143, 448), (445, 151, 155, 157, 142, 447), (448, 143, 158, 154, 149, 446), (446, 445, 164, 163, 162), (161, 446, 162), (441, 443, 447, 448, 446, 161, 160), (164, 445, 447, 443, 166, 165), (220, 219, 449, 450), (223, 224, 451, 452), (219, 223, 452, 449), (224, 220, 450, 451), (456, 453, 461, 464), (224, 223, 460, 459), (223, 219, 457, 460), (219, 220, 458, 457), (454, 453, 457, 458), (456, 455, 459, 460), (453, 456, 460, 457), (455, 454, 458, 459), (462, 463, 467, 466), (453, 454, 462, 461), (454, 455, 463, 462), (455, 456, 464, 463), (468, 465, 466, 467), (463, 464, 468, 467), (464, 461, 465, 468), (502, 504, 503, 512, 514, 511, 472), (472, 524, 539, 533), (501, 502, 472, 470), (461, 462, 475, 476, 474), (462, 466, 479, 475), (465, 461, 474, 473), (466, 465, 473, 480, 479), (475, 479, 477, 478), (473, 474, 476, 480), (476, 475, 478, 482, 484, 481), (478, 477, 488, 482), (480, 476, 481, 483), (477, 479, 480, 483, 487, 507, 508, 510, 505, 488), (482, 488, 486, 485), (483, 481, 484, 487), (484, 482, 485, 490, 492, 489), (485, 486, 496, 490), (487, 484, 489, 491), (486, 488, 505, 506, 509, 507, 487, 491, 495, 496), (490, 496, 494, 493), (491, 489, 492, 495), (492, 490, 493, 498, 500, 497), (493, 494, 504, 498), (495, 492, 497, 499), (494, 496, 495, 499, 503, 504), (498, 504, 502, 501), (499, 497, 500, 503), (506, 136, 137, 509), (511, 132, 133, 513), (515, 516, 518, 517), (516, 515, 521, 522), (519, 521, 529, 530), (516, 522, 537, 536), (519, 520, 522, 521), (469, 470, 520, 519, 545, 98, 115, 554), (518, 516, 536, 535), (517, 525, 531, 528), (524, 523, 525, 526), (469, 554, 81, 541), (517, 518, 526, 525), (472, 471, 542, 130, 99, 558, 523, 524), (515, 517, 528, 527), (523, 558, 557, 532), (521, 515, 527, 529), (525, 523, 532, 531), (534, 533, 535, 536), (535, 533, 539, 540), (534, 536, 537, 538), (470, 472, 533, 534), (524, 526, 540, 539), (520, 470, 534, 538), (526, 518, 535, 540), (522, 520, 538, 537), (471, 469, 541, 543), (130, 542, 82, 83, 131), (544, 550, 114, 98, 545), (551, 560, 106, 107), (472, 511, 513, 512, 503, 471), (550, 548, 113, 114), (553, 552, 108, 109), (115, 98, 114, 113, 112, 111, 110, 109, 108, 107, 123, 122, 121, 120, 119, 118, 117, 116), (561, 563, 100, 101), (547, 546, 110, 111), (552, 551, 107, 108), (548, 549, 112, 113), (531, 579, 582, 528), (556, 561, 101, 102), (544, 545, 519, 530), (562, 555, 103, 104), (99, 130, 131, 129, 128, 125, 127, 126, 124, 123, 107, 106, 105, 104, 103, 102, 101, 100), (82, 543, 541, 81, 97, 96, 95, 94, 93, 92, 91, 90, 89, 88, 87, 86, 85, 84, 83), (560, 559, 105, 106), (500, 498, 501, 470, 469), (563, 557, 558, 99, 100), (549, 547, 111, 112), (559, 562, 104, 105), (546, 553, 109, 110), (543, 82, 542, 471), (555, 556, 102, 103), (503, 500, 469, 471), (573, 578, 66, 69), (599, 598, 37, 35), (618, 629, 10, 12), (596, 597, 56, 50), (615, 613, 39, 38), (591, 586, 62, 61), (613, 612, 43, 39), (607, 606, 46, 47), (605, 601, 33, 30), (633, 627, 18, 15), (598, 634, 31, 37), (616, 615, 38, 40), (614, 616, 40, 41), (608, 600, 34, 36), (578, 581, 67, 66), (637, 635, 7, 1), (565, 566, 76, 80), (568, 569, 78, 77), (590, 589, 55, 52), (566, 577, 74, 76), (626, 625, 22, 20), (619, 620, 14, 13), (575, 568, 572), (587, 593, 588), (587, 588, 60, 59), (586, 583, 58, 62), (569, 570, 71, 78), (629, 628, 11, 10), (624, 632, 23, 26), (605, 602, 601), (604, 634, 544, 621, 631, 632, 624, 625, 626, 627, 633, 628, 629, 638, 527), (638, 629, 618, 620, 619, 630, 622, 623, 639, 617, 621, 544, 635, 637), (530, 645, 643, 641, 640, 636, 635, 544), (581, 580, 65, 67), (592, 596, 50, 48), (638, 637, 1, 0), (572, 568, 77, 75), (576, 575, 73, 72), (628, 633, 15, 11), (600, 599, 35, 34), (641, 643, 9, 5), (611, 609, 42, 44), (636, 640, 8, 2), (627, 626, 20, 18), (585, 592, 48, 49), (575, 572, 75, 73), (528, 616, 614, 609, 611, 610, 606, 607, 612, 613, 615, 585, 584, 583, 586, 591, 565, 557, 563, 561, 556, 555, 562, 559, 560, 551, 552, 553, 546, 547, 549, 548, 550, 544, 634, 598, 599, 600, 608, 603, 604, 527), (632, 631, 24, 23), (644, 642, 3, 4), (643, 645, 6, 9), (602, 605, 30, 32), (582, 579, 64, 63), (601, 602, 32, 33), (617, 639, 21, 25), (634, 604, 28, 31), (589, 587, 59, 55), (577, 576, 72, 74), (584, 585, 49, 53), (639, 623, 19, 21), (645, 644, 4, 6), (630, 619, 13, 16), (622, 630, 16, 17), (620, 618, 12, 14), (567, 565, 80, 79), (588, 593, 57, 60), (612, 607, 47, 43), (623, 622, 17, 19), (635, 636, 2, 7), (640, 641, 5, 8), (621, 617, 25, 27), (597, 591, 61, 56), (579, 574, 68, 64), (606, 610, 45, 46), (593, 595, 54, 57), (574, 571, 70, 68), (570, 573, 69, 71), (625, 624, 26, 22), (595, 594, 51, 54), (610, 611, 44, 45), (594, 590, 52, 51), (583, 584, 53, 58), (642, 638, 0, 3), (580, 582, 63, 65), (603, 608, 36, 29), (604, 603, 29, 28), (571, 567, 79, 70), (631, 621, 27, 24), (609, 614, 41, 42), (594, 587, 589, 590), (595, 587, 594), (595, 593, 587), (591, 566, 565), (597, 566, 591), (570, 569, 575), (569, 568, 575), (573, 570, 575, 576), (578, 573, 576), (581, 578, 576, 577), (596, 577, 566, 597), (592, 581, 577, 596), (528, 582, 580, 581, 592, 585, 615), (528, 615, 616), (529, 644, 645, 530), (638, 642, 644, 529, 527), (557, 565, 567, 571, 574, 579, 531, 532)])
me_cube.polygons.foreach_set('material_index', [9, 9, 9, 9, 9, 9, 9, 9, 9, 9, 9, 0, 9, 9, 9, 9, 9, 9, 9, 9, 9, 9, 9, 9, 9, 9, 9, 9, 9, 9, 9, 9, 9, 9, 9, 9, 9, 9, 9, 9, 9, 9, 9, 9, 9, 9, 9, 9, 9, 9, 9, 9, 9, 9, 9, 9, 9, 9, 9, 9, 9, 9, 9, 9, 9, 9, 9, 9, 6, 6, 6, 6, 6, 6, 6, 6, 6, 6, 6, 6, 6, 6, 6, 5, 1, 1, 1, 5, 1, 1, 1, 7, 7, 7, 7, 7, 7, 7, 7, 7, 4, 4, 4, 4, 4, 4, 5, 1, 1, 5, 1, 1, 5, 1, 1, 5, 1, 1, 5, 1, 1, 5, 1, 1, 1, 1, 1, 0, 2, 0, 2, 0, 0, 2, 0, 2, 0, 0, 2, 2, 0, 1, 1, 1, 1, 1, 1, 1, 1, 1, 1, 1, 1, 1, 1, 1, 1, 6, 4, 4, 4, 6, 6, 6, 6, 6, 6, 6, 4, 6, 4, 6, 4, 4, 4, 6, 6, 6, 6, 6, 6, 6, 6, 4, 6, 4, 6, 6, 4, 4, 4, 6, 6, 6, 6, 6, 4, 6, 6, 6, 4, 6, 6, 4, 4, 4, 6, 6, 6, 6, 4, 6, 2, 6, 6, 4, 6, 6, 4, 4, 4, 6, 6, 6, 6, 6, 6, 6, 6, 4, 6, 4, 6, 4, 4, 6, 4, 6, 6, 6, 6, 6, 6, 4, 6, 6, 4, 6, 2, 2, 2, 2, 2, 2, 2, 2, 2, 2, 2, 2, 2, 2, 2, 2, 2, 4, 4, 4, 4, 2, 2, 2, 2, 1, 1, 1, 1, 2, 1, 2, 1, 1, 1, 1, 1, 0, 1, 0, 1, 1, 1, 2, 1, 1, 0, 1, 0, 2, 1, 1, 1, 1, 0, 2, 1, 1, 1, 1, 0, 2, 1, 1, 1, 1, 0, 2, 1, 1, 1, 1, 1, 5, 5, 5, 5, 5, 1, 5, 5, 5, 1, 5, 1, 5, 1, 5, 5, 5, 5, 5, 1, 5, 1, 5, 5, 1, 6, 1, 1, 1, 1, 1, 0, 1, 1, 1, 1, 8, 1, 1, 1, 0, 2, 1, 1, 1, 1, 1, 1, 1, 1, 2, 6, 6, 6, 6, 6, 6, 6, 6, 6, 6, 6, 6, 6, 6, 6, 6, 6, 6, 6, 6, 6, 6, 8, 8, 6, 6, 6, 6, 6, 8, 8, 8, 8, 6, 6, 6, 6, 6, 6, 6, 6, 6, 6, 6, 6, 6, 8, 6, 6, 6, 6, 6, 6, 6, 6, 6, 6, 6, 6, 6, 6, 6, 6, 6, 6, 6, 6, 6, 6, 6, 6, 6, 6, 6, 6, 6, 6, 6, 6, 6, 6, 6, 6, 6, 6, 6, 6, 6, 8, 8, 8, 8, 8, 8, 8, 8, 8, 8, 8, 8, 8, 8, 8, 8, 8])
_uv = me_cube.uv_layers.new(name='UVMap')
_uv.uv.foreach_set('vector', [0.0, 0.0, 0.0, 0.0, 0.0, 0.0, 0.0, 0.0, 0.0, 0.0, 0.0, 0.0, 0.0, 0.0, 0.0, 0.0, 0.0, 0.0, 0.0, 0.0, 0.0, 0.0, 0.0, 0.0, 0.0, 0.0, 0.0, 0.0, 0.0, 0.0, 0.0, 0.0, 0.0, 0.0, 0.0, 0.0, 0.0, 0.0, 0.0, 0.0, 0.0, 0.0, 0.0, 0.0, 0.0, 0.0, 0.0, 0.0, 0.0, 0.0, 0.0, 0.0, 0.0, 0.0, 0.0, 0.0, 0.0, 0.0, 0.0, 0.0, 0.0, 0.0, 0.0, 0.0, 0.0, 0.0, 0.0, 0.0, 0.0, 0.0, 0.0, 0.0, 0.0, 0.0, 0.0, 0.0, 0.0, 0.0, 0.0, 0.0, 0.0, 0.0, 0.0, 0.0, 0.0, 0.0, 0.0, 0.0, 0.0, 0.0, 0.0, 0.0, 0.0, 0.0, 0.0, 0.0, 0.0, 0.0, 0.0, 0.0, 0.0, 0.0, 0.0, 0.0, 0.0, 0.0, 0.0, 0.0, 0.0, 0.0, 0.0, 0.0, 0.0, 0.0, 0.0, 0.0, 0.0, 0.0, 0.0, 0.0, 0.0, 0.0, 0.0, 0.0, 0.0, 0.0, 0.0, 0.0, 0.0, 0.0, 0.0, 0.0, 0.0, 0.0, 0.0, 0.0, 0.0, 0.0, 0.0, 0.0, 0.0, 0.0, 0.0, 0.0, 0.0, 0.0, 0.0, 0.0, 0.0, 0.0, 0.0, 0.0, 0.0, 0.0, 0.0, 0.0, 0.0, 0.0, 0.0, 0.0, 0.0, 0.0, 0.0, 0.0, 0.0, 0.0, 0.0, 0.0, 0.0, 0.0, 0.0, 0.0, 0.0, 0.0, 0.0, 0.0, 0.0, 0.0, 0.0, 0.0, 0.0, 0.0, 0.0, 0.0, 0.0, 0.0, 0.0, 0.0, 0.0, 0.0, 0.0, 0.0, 0.0, 0.0, 0.0, 0.0, 0.0, 0.0, 0.0, 0.0, 0.0, 0.0, 0.0, 0.0, 0.0, 0.0, 0.0, 0.0, 0.0, 0.0, 0.0, 0.0, 0.0, 0.0, 0.0, 0.0, 0.0, 0.0, 0.0, 0.0, 0.0, 0.0, 0.0, 0.0, 0.0, 0.0, 0.0, 0.0, 0.0, 0.0, 0.0, 0.0, 0.0, 0.0, 0.0, 0.0, 0.0, 0.0, 0.0, 0.0, 0.0, 0.0, 0.0, 0.0, 0.0, 0.0, 0.0, 0.0, 0.0, 0.0, 0.0, 0.0, 0.0, 0.0, 0.0, 0.0, 0.0, 0.0, 0.0, 0.0, 0.0, 0.0, 0.0, 0.0, 0.0, 0.0, 0.0, 0.0, 0.0, 0.0, 0.0, 0.0, 0.0, 0.0, 0.0, 0.0, 0.0, 0.0, 0.0, 0.0, 0.0, 0.0, 0.0, 0.0, 0.0, 0.0, 0.0, 0.0, 0.0, 0.0, 0.0, 0.0, 0.0, 0.0, 0.0, 0.0, 0.0, 0.0, 0.0, 0.0, 0.0, 0.0, 0.0, 0.0, 0.0, 0.0, 0.0, 0.0, 0.0, 0.0, 0.0, 0.0, 0.0, 0.0, 0.0, 0.0, 0.0, 0.0, 0.0, 0.0, 0.0, 0.0, 0.0, 0.0, 0.0, 0.0, 0.0, 0.0, 0.0, 0.0, 0.0, 0.0, 0.0, 0.0, 0.0, 0.0, 0.0, 0.0, 0.0, 0.0, 0.0, 0.0, 0.0, 0.0, 0.0, 0.0, 0.0, 0.0, 0.0, 0.0, 0.0, 0.0, 0.0, 0.0, 0.0, 0.0, 0.0, 0.0, 0.0, 0.0, 0.0, 0.0, 0.0, 0.0, 0.0, 0.0, 0.0, 0.0, 0.0, 0.0, 0.0, 0.0, 0.0, 0.0, 0.0, 0.0, 0.0, 0.0, 0.0, 0.0, 0.0, 0.0, 0.0, 0.0, 0.0, 0.0, 0.0, 0.0, 0.0, 0.0, 0.0, 0.0, 0.0, 0.0, 0.0, 0.0, 0.0, 0.0, 0.0, 0.0, 0.0, 0.0, 0.0, 0.0, 0.0, 0.0, 0.0, 0.0, 0.0, 0.0, 0.0, 0.0, 0.0, 0.0, 0.0, 0.0, 0.0, 0.0, 0.25, 0.7255, 0.25, 1.0, 0.2188, 1.0, 0.2188, 0.7255, 0.03125, 0.7255, 0.03125, 1.0, 0.0, 1.0, 0.0, 0.8641, 0.0, 0.7255, 0.1875, 0.7255, 0.1875, 1.0, 0.1562, 1.0, 0.1562, 0.7255, 0.0625, 0.7255, 0.0625, 1.0, 0.03125, 1.0, 0.03125, 0.7255, 0.4375, 0.7255, 0.4375, 1.0, 0.4062, 1.0, 0.4062, 0.7255, 0.125, 0.7255, 0.125, 1.0, 0.09375, 1.0, 0.09375, 0.7255, 0.2188, 0.7255, 0.2188, 1.0, 0.1875, 1.0, 0.1875, 0.7255, 0.4062, 0.7255, 0.4062, 1.0, 0.375, 1.0, 0.375, 0.7255, 0.3438, 0.7255, 0.3438, 1.0, 0.3125, 1.0, 0.3125, 0.7255, 0.2812, 0.7255, 0.2812, 1.0, 0.25, 1.0, 0.25, 0.7255, 0.4688, 0.7255, 0.4688, 1.0, 0.4375, 1.0, 0.4375, 0.7255, 0.09375, 0.7255, 0.09375, 1.0, 0.0625, 1.0, 0.0625, 0.7255, 0.3125, 0.7255, 0.3125, 1.0, 0.2812, 1.0, 0.2812, 0.7255, 0.1562, 0.7255, 0.1562, 1.0, 0.125, 1.0, 0.125, 0.7255, 0.375, 0.7255, 0.375, 1.0, 0.3438, 1.0, 0.3438, 0.7255, 0.375, 0.25, 0.375, 0.5, 0.625, 0.5, 0.625, 0.25, 0.375, 0.5, 0.375, 0.625, 0.625, 0.625, 0.625, 0.5, 0.125, 0.5, 0.125, 0.625, 0.375, 0.625, 0.375, 0.5, 0.625, 0.5, 0.625, 0.625, 0.875, 0.625, 0.875, 0.5, 0.375, 0.25, 0.375, 0.5, 0.625, 0.5, 0.625, 0.25, 0.375, 0.5, 0.375, 0.625, 0.625, 0.625, 0.625, 0.5, 0.125, 0.5, 0.125, 0.625, 0.25, 0.625, 0.375, 0.625, 0.375, 0.5, 0.625, 0.5, 0.625, 0.625, 0.75, 0.625, 0.875, 0.625, 0.875, 0.5, 0.375, 0.25, 0.375, 0.5, 0.5, 0.5, 0.5, 0.25, 0.375, 0.5, 0.375, 0.7114, 0.425, 0.7114, 0.425, 0.5269, 0.5, 0.5269, 0.5, 0.5, 0.125, 0.5, 0.125, 0.7114, 0.375, 0.7114, 0.375, 0.5, 0.625, 0.5, 0.875, 0.5, 0.875, 0.5845, 0.825, 0.5655, 0.825, 0.5386, 0.675, 0.5386, 0.675, 0.5655, 0.625, 0.5845, 0.375, 0.0386, 0.375, 0.25, 0.5, 0.25, 0.5, 0.2231, 0.425, 0.2231, 0.425, 0.0386, 0.375, 0.2708, 0.375, 0.3125, 0.5, 0.3125, 0.5, 0.2708, 0.375, 0.4375, 0.375, 0.4792, 0.5, 0.4792, 0.5, 0.4375, 0.3542, 0.5, 0.3125, 0.5, 0.3125, 0.6655, 0.3542, 0.6655, 0.1875, 0.5, 0.1458, 0.5, 0.1458, 0.6655, 0.1875, 0.6655, 0.625, 0.5, 0.875, 0.5, 0.8349, 0.5951, 0.8025, 0.5504, 0.75, 0.5334, 0.6975, 0.5504, 0.6651, 0.5951, 0.6651, 0.6503, 0.625, 0.75, 0.625, 0.5, 0.875, 0.5, 0.8349, 0.5951, 0.8025, 0.5504, 0.75, 0.5334, 0.6975, 0.5504, 0.6651, 0.5951, 0.6651, 0.6503, 0.625, 0.75, 0.625, 0.5, 0.875, 0.5, 0.8349, 0.6038, 0.8025, 0.5592, 0.75, 0.5421, 0.6975, 0.5592, 0.6651, 0.6038, 0.6651, 0.659, 0.625, 0.75, 0.625, 0.5, 0.875, 0.5, 0.8349, 0.6038, 0.8025, 0.5592, 0.75, 0.5421, 0.6975, 0.5592, 0.6651, 0.6038, 0.6651, 0.659, 0.625, 0.75, 0.625, 0.5, 0.875, 0.5, 0.8349, 0.6023, 0.8025, 0.5577, 0.75, 0.5406, 0.6975, 0.5577, 0.6651, 0.6023, 0.6651, 0.6575, 0.625, 0.75, 0.625, 0.5, 0.875, 0.5, 0.8349, 0.6023, 0.8025, 0.5577, 0.75, 0.5406, 0.6975, 0.5577, 0.6651, 0.6023, 0.6651, 0.6575, 0.625, 0.75, 0.375, 0.5, 0.625, 0.5, 0.625, 0.75, 0.375, 0.75, 0.375, 0.75, 0.625, 0.75, 0.625, 0.875, 0.6095, 0.875, 0.375, 0.875, 0.625, 0.5, 0.75, 0.5, 0.75, 0.75, 0.625, 0.75, 0.375, 0.5, 0.625, 0.5, 0.625, 0.75, 0.375, 0.75, 0.375, 0.75, 0.625, 0.75, 0.625, 0.875, 0.5304, 0.875, 0.375, 0.875, 0.625, 0.5, 0.75, 0.5, 0.75, 0.75, 0.625, 0.75, 0.375, 0.5, 0.625, 0.5, 0.625, 0.75, 0.375, 0.75, 0.375, 0.75, 0.625, 0.75, 0.625, 0.875, 0.375, 0.875, 0.625, 0.5, 0.75, 0.5, 0.75, 0.75, 0.625, 0.75, 0.375, 0.0, 0.625, 0.0, 0.625, 0.25, 0.375, 0.25, 0.375, 0.25, 0.625, 0.25, 0.625, 0.375, 0.6009, 0.375, 0.375, 0.375, 0.125, 0.5, 0.25, 0.5, 0.25, 0.75, 0.125, 0.75, 0.375, 0.0, 0.625, 0.0, 0.625, 0.25, 0.375, 0.25, 0.375, 0.25, 0.625, 0.25, 0.625, 0.375, 0.375, 0.375, 0.125, 0.5, 0.25, 0.5, 0.25, 0.75, 0.125, 0.75, 0.375, 0.0, 0.625, 0.0, 0.625, 0.25, 0.375, 0.25, 0.375, 0.25, 0.625, 0.25, 0.625, 0.375, 0.5228, 0.375, 0.375, 0.375, 0.125, 0.5, 0.25, 0.5, 0.25, 0.75, 0.125, 0.75, 0.375, 0.0, 0.4117, 0.1625, 0.5717, 0.1625, 0.5414, 0.1375, 0.4117, 0.1375, 0.4117, 0.1125, 0.5112, 0.1125, 0.5365, 0.0875, 0.4117, 0.0875, 0.4117, 0.0625, 0.5618, 0.0625, 0.625, 0.0, 0.375, 0.25, 0.375, 0.28, 0.3806, 0.28, 0.3806, 0.2895, 0.3876, 0.2895, 0.3876, 0.3066, 0.394, 0.3066, 0.394, 0.4434, 0.3876, 0.4434, 0.3876, 0.4605, 0.3806, 0.4605, 0.3806, 0.47, 0.375, 0.47, 0.375, 0.5, 0.625, 0.5, 0.625, 0.25, 0.375, 0.5, 0.375, 0.75, 0.625, 0.75, 0.5717, 0.6812, 0.4117, 0.6812, 0.4117, 0.6688, 0.4117, 0.6313, 0.4117, 0.6188, 0.5063, 0.6187, 0.5438, 0.5812, 0.4117, 0.5813, 0.4117, 0.5687, 0.5563, 0.5687, 0.625, 0.5, 0.5992, 0.9807, 0.5992, 0.7693, 0.5992, 0.7693, 0.5992, 0.9807, 0.125, 0.5, 0.155, 0.5123, 0.155, 0.5, 0.625, 0.5, 0.625, 0.75, 0.6631, 0.6269, 0.6631, 0.6231, 0.6677, 0.6199, 0.675, 0.6187, 0.6823, 0.6199, 0.6869, 0.6231, 0.8131, 0.6231, 0.8177, 0.6199, 0.825, 0.6188, 0.8323, 0.6199, 0.8369, 0.6231, 0.875, 0.5, 0.8369, 0.5731, 0.8369, 0.5769, 0.8323, 0.5801, 0.825, 0.5812, 0.8177, 0.5801, 0.8131, 0.5769, 0.6869, 0.5769, 0.6823, 0.5801, 0.675, 0.5813, 0.6677, 0.5801, 0.6631, 0.5769, 0.375, 0.5, 0.3395, 0.5681, 0.3425, 0.5701, 0.3425, 0.5892, 0.3075, 0.5848, 0.3075, 0.579, 0.1925, 0.621, 0.1925, 0.6269, 0.3075, 0.6269, 0.3075, 0.6163, 0.3388, 0.617, 0.6631, 0.5731, 0.6677, 0.5699, 0.675, 0.5687, 0.6823, 0.5699, 0.6869, 0.5731, 0.875, 0.5, 0.625, 0.5, 0.6631, 0.5769, 0.6869, 0.5769, 0.8131, 0.5769, 0.8131, 0.5731, 0.8177, 0.5699, 0.825, 0.5687, 0.8323, 0.5699, 0.8369, 0.5731, 0.875, 0.5, 0.6869, 0.5731, 0.125, 0.5, 0.1592, 0.569, 0.1925, 0.5682, 0.1925, 0.5732, 0.3075, 0.5768, 0.3075, 0.5746, 0.2629, 0.5564, 0.155, 0.5564, 0.155, 0.5123, 0.875, 0.5, 0.8369, 0.6231, 0.8369, 0.6269, 0.8323, 0.6301, 0.825, 0.6312, 0.8177, 0.6301, 0.8131, 0.6269, 0.625, 0.75, 0.8131, 0.6769, 0.8131, 0.6731, 0.8177, 0.6699, 0.825, 0.6688, 0.8323, 0.6699, 0.8369, 0.6731, 0.875, 0.75, 0.125, 0.75, 0.1606, 0.6349, 0.1575, 0.637, 0.1575, 0.6252, 0.1925, 0.618, 0.1925, 0.621, 0.3075, 0.579, 0.3075, 0.5768, 0.1925, 0.5732, 0.1925, 0.5879, 0.1575, 0.5936, 0.1575, 0.5701, 0.1592, 0.569, 0.125, 0.5, 0.8131, 0.6231, 0.6869, 0.6231, 0.6869, 0.6269, 0.6823, 0.6301, 0.675, 0.6312, 0.6677, 0.6301, 0.6631, 0.6269, 0.625, 0.75, 0.6631, 0.6742, 0.6631, 0.6731, 0.6677, 0.6699, 0.675, 0.6687, 0.6823, 0.6699, 0.6869, 0.6731, 0.8131, 0.6269, 0.8131, 0.6269, 0.6869, 0.6731, 0.6869, 0.6769, 0.6823, 0.6801, 0.675, 0.6812, 0.6677, 0.6801, 0.6631, 0.6769, 0.6631, 0.6742, 0.625, 0.75, 0.375, 0.75, 0.3425, 0.6844, 0.3425, 0.6881, 0.3075, 0.6867, 0.3075, 0.6768, 0.1925, 0.6732, 0.1925, 0.6869, 0.158, 0.6867, 0.125, 0.75, 0.125, 0.75, 0.158, 0.6867, 0.1575, 0.687, 0.1575, 0.6725, 0.1925, 0.6676, 0.1925, 0.6732, 0.3075, 0.6768, 0.3075, 0.6749, 0.1914, 0.6333, 0.1606, 0.6349, 0.875, 0.75, 0.8369, 0.6731, 0.8369, 0.6769, 0.8323, 0.6801, 0.825, 0.6812, 0.8177, 0.6801, 0.8131, 0.6769, 0.625, 0.75, 0.625, 0.5, 0.5563, 0.5687, 0.5717, 0.5688, 0.5717, 0.5812, 0.5438, 0.5812, 0.5063, 0.6187, 0.5717, 0.6188, 0.5717, 0.6313, 0.625, 0.75, 0.375, 0.875, 0.625, 0.875, 0.625, 1.0, 0.375, 1.0, 0.75, 0.75, 0.75, 0.5, 0.875, 0.5, 0.875, 0.75, 0.4117, 0.6313, 0.4117, 0.6688, 0.5717, 0.6687, 0.5717, 0.6812, 0.625, 0.75, 0.5717, 0.6313, 0.375, 0.875, 0.625, 0.875, 0.625, 1.0, 0.375, 1.0, 0.75, 0.75, 0.75, 0.5, 0.875, 0.5, 0.875, 0.75, 0.375, 0.875, 0.5814, 0.875, 0.625, 0.875, 0.625, 1.0, 0.375, 1.0, 0.75, 0.75, 0.75, 0.5, 0.875, 0.5, 0.875, 0.75, 0.375, 0.375, 0.625, 0.375, 0.625, 0.5, 0.375, 0.5, 0.625, 0.25, 0.5717, 0.1875, 0.4117, 0.1875, 0.4117, 0.1625, 0.375, 0.0, 0.375, 0.25, 0.25, 0.75, 0.25, 0.5, 0.375, 0.5, 0.375, 0.75, 0.625, 0.0, 0.5618, 0.0625, 0.5717, 0.0625, 0.5717, 0.0875, 0.5365, 0.0875, 0.5112, 0.1125, 0.5717, 0.1125, 0.5717, 0.1375, 0.5414, 0.1375, 0.5717, 0.1625, 0.5717, 0.1875, 0.625, 0.25, 0.375, 0.375, 0.5777, 0.375, 0.625, 0.375, 0.625, 0.5, 0.375, 0.5, 0.25, 0.75, 0.25, 0.5, 0.375, 0.5, 0.375, 0.75, 0.375, 0.375, 0.57, 0.375, 0.625, 0.375, 0.625, 0.5, 0.375, 0.5, 0.25, 0.75, 0.25, 0.5, 0.375, 0.5, 0.375, 0.75, 0.2, 0.7469, 0.3, 0.7469, 0.3, 0.858, 0.2, 0.858, 0.5879, 0.5, 0.625, 0.5, 0.625, 0.75, 0.5879, 0.75, 0.5879, 0.7124, 0.875, 0.5, 0.875, 0.75, 0.625, 0.75, 0.6651, 0.6575, 0.6975, 0.7021, 0.75, 0.7192, 0.8025, 0.7021, 0.8349, 0.6575, 0.8349, 0.6023, 0.5879, 0.75, 0.625, 0.75, 0.625, 1.0, 0.5879, 1.0, 0.3, 0.7469, 0.4, 0.7469, 0.4, 0.858, 0.3, 0.858, 0.6, 0.7469, 0.7, 0.7469, 0.7, 0.858, 0.6, 0.858, 0.1, 0.7469, 0.2, 0.7469, 0.2, 0.858, 0.1, 0.858, 0.7, 0.7469, 0.8, 0.7469, 0.8, 0.858, 0.7716, 0.858, 0.7, 0.858, 0.8, 0.7469, 0.9, 0.7469, 0.9, 0.858, 0.8, 0.858, 0.5, 0.7469, 0.6, 0.7469, 0.6, 0.858, 0.5, 0.858, -7.451e-08, 0.7469, 0.1, 0.7469, 0.1, 0.858, -7.451e-08, 0.858, 0.5879, 0.0, 0.625, 0.0, 0.625, 0.25, 0.5879, 0.25, 0.5879, 0.1213, 0.5879, 0.09497, 0.9, 0.7469, 1.0, 0.7469, 1.0, 0.858, 0.9, 0.858, 0.5879, 0.25, 0.625, 0.25, 0.625, 0.5, 0.5879, 0.5, 0.4, 0.7469, 0.5, 0.7469, 0.5, 0.858, 0.4, 0.858, 0.5879, 0.5, 0.625, 0.5, 0.625, 0.75, 0.5879, 0.75, 0.5879, 0.6048, 0.875, 0.5, 0.875, 0.75, 0.625, 0.75, 0.6651, 0.6575, 0.6975, 0.7021, 0.75, 0.7192, 0.8025, 0.7021, 0.8349, 0.6575, 0.8349, 0.6023, 0.5879, 0.75, 0.625, 0.75, 0.625, 1.0, 0.5879, 1.0, 0.5879, 0.9963, 0.7, 0.7469, 0.8, 0.7469, 0.8, 0.858, 0.7, 0.858, 0.3, 0.7469, 0.4, 0.7469, 0.4, 0.858, 0.3, 0.858, 0.9, 0.7469, 1.0, 0.7469, 1.0, 0.858, 0.9, 0.858, 0.2, 0.7469, 0.3, 0.7469, 0.3, 0.858, 0.2, 0.858, 0.8, 0.7469, 0.9, 0.7469, 0.9, 0.858, 0.8, 0.858, 0.5, 0.7469, 0.6, 0.7469, 0.6, 0.858, 0.5, 0.858, -7.451e-08, 0.7469, 0.1, 0.7469, 0.1, 0.858, -7.451e-08, 0.858, 0.6, 0.7469, 0.7, 0.7469, 0.7, 0.858, 0.6, 0.858, 0.5879, 0.0, 0.625, 0.0, 0.625, 0.25, 0.5879, 0.25, 0.4, 0.7469, 0.5, 0.7469, 0.5, 0.858, 0.4, 0.858, 0.5879, 0.25, 0.625, 0.25, 0.625, 0.5, 0.5879, 0.5, 0.1, 0.7469, 0.2, 0.7469, 0.2, 0.858, 0.1, 0.858, 0.9, 0.7469, 1.0, 0.7469, 1.0, 0.858, 0.9, 0.858, 0.5879, 0.5, 0.625, 0.5, 0.625, 0.75, 0.5879, 0.75, 0.5879, 0.659, 0.5879, 0.5745, 0.875, 0.5, 0.875, 0.75, 0.625, 0.75, 0.6651, 0.659, 0.6975, 0.7036, 0.75, 0.7207, 0.8025, 0.7036, 0.8349, 0.659, 0.8349, 0.6038, 0.5879, 0.75, 0.625, 0.75, 0.625, 1.0, 0.5879, 1.0, 0.5879, 0.9775, 0.5879, 0.7578, 0.2, 0.7469, 0.3, 0.7469, 0.3, 0.858, 0.2, 0.858, 0.4, 0.7469, 0.5, 0.7469, 0.5, 0.858, 0.4, 0.858, -7.451e-08, 0.7469, 0.1, 0.7469, 0.1, 0.858, -7.451e-08, 0.858, 0.1, 0.7469, 0.2, 0.7469, 0.2, 0.858, 0.1, 0.858, 0.5, 0.7469, 0.6, 0.7469, 0.6, 0.858, 0.5, 0.858, 0.5879, 0.0, 0.625, 0.0, 0.625, 0.25, 0.5879, 0.25, 0.7, 0.7469, 0.8, 0.7469, 0.8, 0.858, 0.7, 0.858, 0.3, 0.7469, 0.4, 0.7469, 0.4, 0.858, 0.3, 0.858, 0.8, 0.7469, 0.9, 0.7469, 0.9, 0.858, 0.8, 0.858, 0.5879, 0.25, 0.625, 0.25, 0.625, 0.5, 0.5879, 0.5, 0.6, 0.7469, 0.7, 0.7469, 0.7, 0.858, 0.6, 0.858, 0.3, 0.7469, 0.4, 0.7469, 0.4, 0.858, 0.3, 0.858, 0.5879, 0.5, 0.625, 0.5, 0.625, 0.75, 0.5879, 0.75, 0.875, 0.5, 0.875, 0.75, 0.625, 0.75, 0.6651, 0.659, 0.6975, 0.7036, 0.75, 0.7207, 0.8025, 0.7036, 0.8349, 0.659, 0.8349, 0.6038, 0.5879, 0.75, 0.625, 0.75, 0.625, 1.0, 0.5879, 1.0, 0.8, 0.7469, 0.9, 0.7469, 0.9, 0.858, 0.8, 0.858, 0.4, 0.7469, 0.5, 0.7469, 0.5, 0.858, 0.4, 0.858, 0.9, 0.7469, 1.0, 0.7469, 1.0, 0.858, 0.9, 0.858, 0.2, 0.7469, 0.3, 0.7469, 0.3, 0.858, 0.2, 0.858, 0.5879, 0.0, 0.625, 0.0, 0.625, 0.25, 0.5879, 0.25, 0.5879, 0.09101, 0.6, 0.7469, 0.7, 0.7469, 0.7, 0.858, 0.6, 0.858, 0.3388, 0.617, 0.3425, 0.6196, 0.3425, 0.6426, 0.3075, 0.6366, 0.3075, 0.6269, 0.1925, 0.6269, 0.1925, 0.6334, 0.1914, 0.6333, 0.3075, 0.6749, 0.3075, 0.6688, 0.3425, 0.6752, 0.3425, 0.6844, 0.375, 0.75, 0.375, 0.5, -7.451e-08, 0.7469, 0.1, 0.7469, 0.1, 0.858, -7.451e-08, 0.858, 0.1, 0.7469, 0.2, 0.7469, 0.2, 0.858, 0.1, 0.858, 0.5879, 0.25, 0.625, 0.25, 0.625, 0.5, 0.5879, 0.5, 0.5879, 0.4733, 0.5, 0.7469, 0.6, 0.7469, 0.6, 0.858, 0.5, 0.858, 0.7, 0.7469, 0.8, 0.7469, 0.8, 0.858, 0.7, 0.858, 0.5879, 0.5, 0.625, 0.5, 0.625, 0.75, 0.5879, 0.75, 0.875, 0.5, 0.875, 0.75, 0.625, 0.75, 0.6651, 0.6503, 0.6975, 0.6949, 0.75, 0.712, 0.8025, 0.6949, 0.8349, 0.6503, 0.8349, 0.5951, 0.5879, 0.75, 0.625, 0.75, 0.625, 1.0, 0.5879, 1.0, 0.6, 0.7469, 0.7, 0.7469, 0.7, 0.858, 0.6, 0.858, 0.4, 0.7469, 0.5, 0.7469, 0.5, 0.858, 0.4, 0.858, 0.7, 0.7469, 0.8, 0.7469, 0.8, 0.858, 0.7, 0.858, 0.1, 0.7469, 0.2, 0.7469, 0.2, 0.858, 0.1, 0.858, 0.5, 0.7469, 0.6, 0.7469, 0.6, 0.858, 0.5, 0.858, 0.2, 0.7469, 0.3, 0.7469, 0.3, 0.858, 0.2, 0.858, 0.8, 0.7469, 0.9, 0.7469, 0.9, 0.858, 0.8, 0.858, -7.451e-08, 0.7469, 0.1, 0.7469, 0.1, 0.858, -7.451e-08, 0.858, 0.5879, 0.0, 0.625, 0.0, 0.625, 0.25, 0.5879, 0.25, 0.5879, 0.143, 0.5879, 0.1022, 0.5879, 0.07043, 0.3, 0.7469, 0.4, 0.7469, 0.4, 0.858, 0.3, 0.858, 0.5879, 0.25, 0.625, 0.25, 0.625, 0.5, 0.5879, 0.5, 0.5879, 0.4785, 0.9, 0.7469, 1.0, 0.7469, 1.0, 0.858, 0.9, 0.858, 0.5879, 0.5, 0.625, 0.5, 0.625, 0.75, 0.5879, 0.75, 0.5879, 0.5975, 0.875, 0.5, 0.875, 0.75, 0.625, 0.75, 0.6651, 0.6503, 0.6975, 0.6949, 0.75, 0.712, 0.8025, 0.6949, 0.8349, 0.6503, 0.8349, 0.5951, 0.4, 0.7469, 0.5, 0.7469, 0.5, 0.858, 0.4, 0.858, 0.5879, 0.75, 0.625, 0.75, 0.625, 1.0, 0.5879, 1.0, 0.5, 0.7469, 0.6, 0.7469, 0.6, 0.858, 0.5, 0.858, 0.1, 0.7469, 0.2, 0.7469, 0.2, 0.858, 0.1, 0.858, 0.8, 0.7469, 0.9, 0.7469, 0.9, 0.858, 0.8, 0.858, -7.451e-08, 0.7469, 0.1, 0.7469, 0.1, 0.858, -7.451e-08, 0.858, 0.2, 0.7469, 0.3, 0.7469, 0.3, 0.858, 0.2, 0.858, 0.3, 0.7469, 0.4, 0.7469, 0.4, 0.858, 0.3, 0.858, 0.5879, 0.0, 0.625, 0.0, 0.625, 0.25, 0.5879, 0.25, 0.9, 0.7469, 1.0, 0.7469, 1.0, 0.858, 0.9, 0.858, 0.7, 0.7469, 0.8, 0.7469, 0.8, 0.858, 0.7, 0.858, 0.5879, 0.25, 0.625, 0.25, 0.625, 0.5, 0.5879, 0.5, 0.5879, 0.2619, 0.6, 0.7469, 0.7, 0.7469, 0.7, 0.858, 0.6, 0.858, 0.5546, 0.75, 0.5546, 0.5456, 0.625, 0.5456, 0.625, 0.75, 0.625, 0.2044, 0.5546, 0.2044, 0.5546, 0.1599, 0.5546, 0.0, 0.625, 0.0, 0.345, 0.5, 0.345, 0.5557, 0.2629, 0.5564, 0.3075, 0.5746, 0.3075, 0.5685, 0.3395, 0.5681, 0.375, 0.5, 0.625, 0.5456, 0.6375, 0.5456, 0.6375, 0.7282, 0.8625, 0.7282, 0.8625, 0.5456, 0.875, 0.5456, 0.875, 0.75, 0.625, 0.75, 0.5546, 1.0, 0.5546, 0.8581, 0.5546, 0.75, 0.625, 0.75, 0.625, 1.0, 0.5735, 0.75, 0.5735, 0.584, 0.625, 0.584, 0.625, 0.75, 0.625, 0.166, 0.5735, 0.166, 0.5735, 0.0, 0.625, 0.0, 0.5735, 1.0, 0.5735, 0.75, 0.625, 0.75, 0.625, 1.0, 0.625, 0.584, 0.65, 0.584, 0.6477, 0.5938, 0.6614, 0.6518, 0.6988, 0.6944, 0.75, 0.7099, 0.8012, 0.6944, 0.8386, 0.6518, 0.8523, 0.5938, 0.85, 0.584, 0.875, 0.584, 0.875, 0.75, 0.625, 0.75, 0.4167, 0.9321, 0.4167, 1.0, 0.3333, 1.0, 0.3333, 0.9321, 0.25, 0.9321, 0.25, 1.0, 0.236, 1.0, 0.236, 0.9321, 0.764, 1.0, 0.75, 1.0, 0.75, 0.9321, 0.764, 0.9321, 0.5833, 0.9321, 0.5833, 1.0, 0.5, 1.0, 0.5, 0.9321, 0.5, 0.9321, 0.5, 1.0, 0.4167, 1.0, 0.4167, 0.9321, 0.75, 0.9321, 0.75, 1.0, 0.6667, 1.0, 0.6667, 0.9321, 0.3333, 0.9321, 0.3333, 1.0, 0.25, 1.0, 0.25, 0.9321, 0.6667, 0.9321, 0.6667, 1.0, 0.5833, 1.0, 0.5833, 0.9321, 0.4425, 0.75, 0.55, 0.75, 0.55, 0.8, 0.5, 0.8, 0.5, 0.95, 0.55, 0.95, 0.55, 1.0, 0.4425, 1.0, 0.4425, 0.25, 0.625, 0.25, 0.625, 0.5, 0.4425, 0.5, 0.4425, 0.0, 0.55, 0.0, 0.55, 0.1655, 0.625, 0.1655, 0.625, 0.25, 0.4425, 0.25, 0.4425, 0.5, 0.625, 0.5, 0.625, 0.5845, 0.55, 0.5845, 0.55, 0.75, 0.4425, 0.75, 0.3186, 0.1339, 0.1814, 0.1339, 0.13, 0.04215, 0.25, 0.01, 0.37, 0.04215, 0.4578, 0.13, 0.3186, 0.1339, 0.37, 0.04215, 0.4846, 0.2702, 0.0154, 0.2702, 0.1814, 0.2371, 0.3186, 0.2371, 0.3186, 0.1339, 0.4578, 0.13, 0.49, 0.25, 0.13, 0.04215, 0.1814, 0.1339, 0.1814, 0.2371, 0.0154, 0.2702, 0.01, 0.25, 0.04215, 0.13, 0.5992, 0.9807, 0.4008, 0.9807, 0.375, 1.0, 0.625, 1.0, 0.4008, 0.7693, 0.5992, 0.7693, 0.625, 0.75, 0.375, 0.75, 0.4008, 0.9807, 0.4008, 0.7693, 0.375, 0.75, 0.375, 1.0, 0.5992, 0.7693, 0.5992, 0.9807, 0.625, 1.0, 0.625, 0.75, 0.4154, 0.7876, 0.4154, 0.9624, 0.4154, 0.9624, 0.4154, 0.7876, 0.5992, 0.7693, 0.4008, 0.7693, 0.4008, 0.7693, 0.5992, 0.7693, 0.4008, 0.7693, 0.4008, 0.9807, 0.4008, 0.9807, 0.4008, 0.7693, 0.4008, 0.9807, 0.5992, 0.9807, 0.5992, 0.9807, 0.4008, 0.9807, 0.5846, 0.9624, 0.4154, 0.9624, 0.4008, 0.9807, 0.5992, 0.9807, 0.4154, 0.7876, 0.5846, 0.7876, 0.5992, 0.7693, 0.4008, 0.7693, 0.4154, 0.9624, 0.4154, 0.7876, 0.4008, 0.7693, 0.4008, 0.9807, 0.5846, 0.7876, 0.5846, 0.9624, 0.5992, 0.9807, 0.5992, 0.7693, 0.5846, 0.9624, 0.5846, 0.7876, 0.5846, 0.7876, 0.5846, 0.9624, 0.4154, 0.9624, 0.5846, 0.9624, 0.5846, 0.9624, 0.4154, 0.9624, 0.5846, 0.9624, 0.5846, 0.7876, 0.5846, 0.7876, 0.5846, 0.9624, 0.5846, 0.7876, 0.4154, 0.7876, 0.4154, 0.7876, 0.5846, 0.7876, 0.4154, 0.7876, 0.4154, 0.9624, 0.5846, 0.9624, 0.5846, 0.7876, 0.5846, 0.7876, 0.4154, 0.7876, 0.4154, 0.7876, 0.5846, 0.7876, 0.4154, 0.7876, 0.4154, 0.9624, 0.4154, 0.9624, 0.4154, 0.7876, 0.5846, 0.9624, 0.5725, 0.9624, 0.4385, 0.9624, 0.4808, 0.9624, 0.5514, 0.9624, 0.5498, 0.9624, 0.5846, 0.9624, 0.5846, 0.9624, 0.5846, 0.9624, 0.5846, 0.9624, 0.5846, 0.9624, 0.5846, 0.9624, 0.5846, 0.9624, 0.5846, 0.9624, 0.5846, 0.9624, 0.4154, 0.9624, 0.5846, 0.9624, 0.5705, 0.9624, 0.4302, 0.9624, 0.4154, 0.9624, 0.5846, 0.9624, 0.5846, 0.9624, 0.5705, 0.9624, 0.5705, 0.9624, 0.4154, 0.9624, 0.4154, 0.9624, 0.4154, 0.9624, 0.4154, 0.9624, 0.5846, 0.9624, 0.4154, 0.9624, 0.4154, 0.9624, 0.4302, 0.9624, 0.5705, 0.9624, 0.5705, 0.9624, 0.5705, 0.9624, 0.5846, 0.9624, 0.5846, 0.9624, 0.4154, 0.9624, 0.4154, 0.9624, 0.4302, 0.9624, 0.4302, 0.9624, 0.4302, 0.9624, 0.5705, 0.9624, 0.5846, 0.9624, 0.5572, 0.9624, 0.4486, 0.9624, 0.4231, 0.9624, 0.5846, 0.9624, 0.5846, 0.9624, 0.5572, 0.9624, 0.5572, 0.9624, 0.4302, 0.9624, 0.4302, 0.9624, 0.4231, 0.9624, 0.4231, 0.9624, 0.5846, 0.9624, 0.5705, 0.9624, 0.4302, 0.9624, 0.4231, 0.9624, 0.4486, 0.9624, 0.4736, 0.9624, 0.4752, 0.9624, 0.5371, 0.9624, 0.5318, 0.9624, 0.5572, 0.9624, 0.5572, 0.9624, 0.5572, 0.9624, 0.5846, 0.9624, 0.5846, 0.9624, 0.4231, 0.9624, 0.4231, 0.9624, 0.4486, 0.9624, 0.4486, 0.9624, 0.4486, 0.9624, 0.5572, 0.9624, 0.5846, 0.9624, 0.575, 0.9624, 0.4368, 0.9624, 0.4316, 0.9624, 0.5846, 0.9624, 0.5846, 0.9624, 0.575, 0.9624, 0.575, 0.9624, 0.4486, 0.9624, 0.4486, 0.9624, 0.4316, 0.9624, 0.4316, 0.9624, 0.5846, 0.9624, 0.5572, 0.9624, 0.5318, 0.9624, 0.5303, 0.9624, 0.4693, 0.9624, 0.4736, 0.9624, 0.4486, 0.9624, 0.4316, 0.9624, 0.4368, 0.9624, 0.575, 0.9624, 0.575, 0.9624, 0.575, 0.9624, 0.5846, 0.9624, 0.5846, 0.9624, 0.4316, 0.9624, 0.4316, 0.9624, 0.4368, 0.9624, 0.4368, 0.9624, 0.4368, 0.9624, 0.575, 0.9624, 0.5846, 0.9624, 0.5725, 0.9624, 0.4385, 0.9624, 0.43, 0.9624, 0.5846, 0.9624, 0.5846, 0.9624, 0.5725, 0.9624, 0.5725, 0.9624, 0.4368, 0.9624, 0.4368, 0.9624, 0.43, 0.9624, 0.43, 0.9624, 0.5846, 0.9624, 0.575, 0.9624, 0.4368, 0.9624, 0.43, 0.9624, 0.4385, 0.9624, 0.5725, 0.9624, 0.5725, 0.9624, 0.5725, 0.9624, 0.5846, 0.9624, 0.5846, 0.9624, 0.43, 0.9624, 0.43, 0.9624, 0.4385, 0.9624, 0.4385, 0.9624, 0.375, 0.125, 0.375, 0.25, 0.625, 0.25, 0.625, 0.125, 0.375, 0.125, 0.375, 0.25, 0.625, 0.25, 0.625, 0.125, 0.4154, 0.9624, 0.5846, 0.9624, 0.5846, 0.9624, 0.4154, 0.9624, 0.5846, 0.9624, 0.4154, 0.9624, 0.4154, 0.9624, 0.5846, 0.9624, 0.4154, 0.9624, 0.4154, 0.9624, 0.4154, 0.9624, 0.4154, 0.9624, 0.5846, 0.9624, 0.5846, 0.9624, 0.5846, 0.9624, 0.5846, 0.9624, 0.4154, 0.9624, 0.5846, 0.9624, 0.5846, 0.9624, 0.4154, 0.9624, 0.4154, 0.9624, 0.5846, 0.9624, 0.5846, 0.9624, 0.4154, 0.9624, 0.4154, 0.9624, 0.4441, 0.9624, 0.4441, 0.9624, 0.4154, 0.9624, 0.5846, 0.9624, 0.5846, 0.9624, 0.5846, 0.9624, 0.5846, 0.9624, 0.4154, 0.9624, 0.4154, 0.9624, 0.4154, 0.9624, 0.4154, 0.9624, 0.5846, 0.9624, 0.4154, 0.9624, 0.4154, 0.9624, 0.5846, 0.9624, 0.4154, 0.9624, 0.4154, 0.9624, 0.4154, 0.9624, 0.4154, 0.9624, 0.4154, 0.9624, 0.5846, 0.9624, 0.5846, 0.9624, 0.4154, 0.9624, 0.5846, 0.9624, 0.4154, 0.9624, 0.4154, 0.9624, 0.4441, 0.9624, 0.4441, 0.9624, 0.4154, 0.9624, 0.4154, 0.9624, 0.5846, 0.9624, 0.4154, 0.9624, 0.4154, 0.9624, 0.4154, 0.9624, 0.4154, 0.9624, 0.4154, 0.9624, 0.4154, 0.9624, 0.4154, 0.9624, 0.4154, 0.9624, 0.4154, 0.9624, 0.4154, 0.9624, 0.4154, 0.9624, 0.4154, 0.9624, 0.4154, 0.9624, 0.4154, 0.9624, 0.4154, 0.9624, 0.4154, 0.9624, 0.5846, 0.9624, 0.5846, 0.9624, 0.5846, 0.9624, 0.5846, 0.9624, 0.5846, 0.9624, 0.5846, 0.9624, 0.5846, 0.9624, 0.5846, 0.9624, 0.5846, 0.9624, 0.5846, 0.9624, 0.5846, 0.9624, 0.5846, 0.9624, 0.5846, 0.9624, 0.5846, 0.9624, 0.5846, 0.9624, 0.5846, 0.9624, 0.5846, 0.9624, 0.5846, 0.9624, 0.5846, 0.9624, 0.5846, 0.9624, 0.5846, 0.9624, 0.5846, 0.9624, 0.5846, 0.9624, 0.5846, 0.9624, 0.5846, 0.9624, 0.5846, 0.9624, 0.5846, 0.9624, 0.5846, 0.9624, 0.5846, 0.9624, 0.5846, 0.9624, 0.5846, 0.9624, 0.5846, 0.9624, 0.4154, 0.9624, 0.4154, 0.9624, 0.4154, 0.9624, 0.4154, 0.9624, 0.5, 0.7255, 0.5, 0.8343, 0.5, 0.9616, 0.4688, 1.0, 0.4688, 0.7255, 0.0, 0.7326, 0.03125, 0.7326, 0.03125, 1.0, 0.0, 1.0, 0.0, 0.9723, 0.25, 0.7326, 0.2812, 0.7326, 0.2812, 1.0, 0.25, 1.0, 0.5846, 0.9624, 0.5498, 0.9624, 0.4783, 0.9624, 0.4808, 0.9624, 0.4385, 0.9624, 0.4154, 0.9624, 0.03125, 0.7326, 0.0625, 0.7326, 0.0625, 1.0, 0.03125, 1.0, 0.1875, 0.7326, 0.2188, 0.7326, 0.2188, 1.0, 0.1875, 1.0, 0.25, 0.442, 0.25, 0.49, 0.2032, 0.4854, 0.1582, 0.4717, 0.1167, 0.4496, 0.08029, 0.4197, 0.05045, 0.3833, 0.02827, 0.3418, 0.01461, 0.2968, 0.01, 0.25, 0.05364, 0.25, 0.05741, 0.2875, 0.06858, 0.3235, 0.08673, 0.3567, 0.1112, 0.3858, 0.1409, 0.4096, 0.1749, 0.4274, 0.2117, 0.4383, 0.4375, 0.7326, 0.4688, 0.7326, 0.4688, 1.0, 0.4375, 1.0, 0.125, 0.7326, 0.1562, 0.7326, 0.1562, 1.0, 0.125, 1.0, 0.2188, 0.7326, 0.25, 0.7326, 0.25, 1.0, 0.2188, 1.0, 0.0625, 0.7326, 0.09375, 0.7326, 0.09375, 1.0, 0.0625, 1.0, 0.4154, 0.9624, 0.4154, 0.9624, 0.4154, 0.9624, 0.4154, 0.9624, 0.4062, 0.7326, 0.4375, 0.7326, 0.4375, 1.0, 0.4062, 1.0, 0.4154, 0.9624, 0.4154, 0.9624, 0.4154, 0.9624, 0.4154, 0.9624, 0.3438, 0.7326, 0.375, 0.7326, 0.375, 1.0, 0.3438, 1.0, 0.25, 0.01, 0.25, 0.058, 0.2117, 0.06169, 0.1749, 0.07262, 0.1409, 0.09036, 0.1111, 0.1142, 0.08673, 0.1433, 0.06858, 0.1765, 0.05741, 0.2125, 0.05364, 0.25, 0.01, 0.25, 0.01461, 0.2032, 0.02827, 0.1582, 0.05045, 0.1167, 0.08029, 0.08029, 0.1167, 0.05045, 0.1582, 0.02827, 0.2032, 0.01461, 0.25, 0.01, 0.25, 0.1466, 0.25, 0.3534, 0.25, 0.49, 0.2032, 0.4854, 0.1582, 0.4717, 0.1167, 0.4496, 0.08029, 0.4197, 0.05045, 0.3833, 0.02827, 0.3418, 0.01461, 0.2968, 0.01, 0.25, 0.01461, 0.2032, 0.02827, 0.1582, 0.05045, 0.1167, 0.08029, 0.08029, 0.1167, 0.05045, 0.1582, 0.02827, 0.2032, 0.01461, 0.2812, 0.7326, 0.3125, 0.7326, 0.3125, 1.0, 0.2812, 1.0, 0.4385, 0.9624, 0.5725, 0.9624, 0.5846, 0.9624, 0.5846, 0.9624, 0.4154, 0.9624, 0.4688, 0.7326, 0.5, 0.7326, 0.5, 0.9723, 0.5, 1.0, 0.4688, 1.0, 0.09375, 0.7326, 0.125, 0.7326, 0.125, 1.0, 0.09375, 1.0, 0.3125, 0.7326, 0.3438, 0.7326, 0.3438, 1.0, 0.3125, 1.0, 0.1562, 0.7326, 0.1875, 0.7326, 0.1875, 1.0, 0.1562, 1.0, 0.4154, 0.9624, 0.4154, 0.9624, 0.4154, 0.9624, 0.4154, 0.9624, 0.375, 0.7326, 0.4062, 0.7326, 0.4062, 1.0, 0.375, 1.0, 0.4385, 0.9624, 0.4385, 0.9624, 0.4154, 0.9624, 0.4154, 0.9624, 0.0, 0.0, 0.0, 0.0, 0.0, 0.0, 0.0, 0.0, 0.0, 0.0, 0.0, 0.0, 0.0, 0.0, 0.0, 0.0, 0.0, 0.0, 0.0, 0.0, 0.0, 0.0, 0.0, 0.0, 0.0, 0.0, 0.0, 0.0, 0.0, 0.0, 0.0, 0.0, 0.0, 0.0, 0.0, 0.0, 0.0, 0.0, 0.0, 0.0, 0.0, 0.0, 0.0, 0.0, 0.0, 0.0, 0.0, 0.0, 0.0, 0.0, 0.0, 0.0, 0.0, 0.0, 0.0, 0.0, 0.0, 0.0, 0.0, 0.0, 0.0, 0.0, 0.0, 0.0, 0.0, 0.0, 0.0, 0.0, 0.0, 0.0, 0.0, 0.0, 0.0, 0.0, 0.0, 0.0, 0.0, 0.0, 0.0, 0.0, 0.0, 0.0, 0.0, 0.0, 0.0, 0.0, 0.0, 0.0, 0.0, 0.0, 0.0, 0.0, 0.0, 0.0, 0.0, 0.0, 0.0, 0.0, 0.0, 0.0, 0.0, 0.0, 0.0, 0.0, 0.0, 0.0, 0.0, 0.0, 0.0, 0.0, 0.0, 0.0, 0.0, 0.0, 0.0, 0.0, 0.0, 0.0, 0.0, 0.0, 0.0, 0.0, 0.0, 0.0, 0.0, 0.0, 0.0, 0.0, 0.0, 0.0, 0.0, 0.0, 0.0, 0.0, 0.0, 0.0, 0.0, 0.0, 0.0, 0.0, 0.0, 0.0, 0.0, 0.0, 0.0, 0.0, 0.0, 0.0, 0.0, 0.0, 0.0, 0.0, 0.0, 0.0, 0.0, 0.0, 0.0, 0.0, 0.0, 0.0, 0.0, 0.0, 0.0, 0.0, 0.0, 0.0, 0.0, 0.0, 0.0, 0.0, 0.0, 0.0, 0.0, 0.0, 0.0, 0.0, 0.4154, 0.9624, 0.4154, 0.9624, 0.4154, 0.9624, 0.4154, 0.9624, 0.4154, 0.9624, 0.4154, 0.9624, 0.0, 0.0, 0.0, 0.0, 0.0, 0.0, 0.0, 0.0, 0.0, 0.0, 0.0, 0.0, 0.0, 0.0, 0.0, 0.0, 0.0, 0.0, 0.0, 0.0, 0.0, 0.0, 0.0, 0.0, 0.0, 0.0, 0.0, 0.0, 0.0, 0.0, 0.0, 0.0, 0.0, 0.0, 0.0, 0.0, 0.0, 0.0, 0.0, 0.0, 0.4154, 0.9624, 0.4154, 0.9624, 0.4154, 0.9624, 0.4154, 0.9624, 0.4154, 0.9624, 0.4154, 0.9624, 0.4154, 0.9624, 0.4154, 0.9624, 0.4154, 0.9624, 0.4154, 0.9624, 0.4154, 0.9624, 0.4154, 0.9624, 0.4154, 0.9624, 0.4154, 0.9624, 0.4154, 0.9624, 0.4154, 0.9624, 0.4154, 0.9624, 0.4154, 0.9624, 0.4154, 0.9624, 0.4154, 0.9624, 0.4154, 0.9624, 0.4154, 0.9624, 0.4154, 0.9624, 0.4154, 0.9624, 0.4154, 0.9624, 0.4154, 0.9624, 0.4154, 0.9624, 0.4154, 0.9624, 0.4154, 0.9624, 0.4154, 0.9624, 0.4154, 0.9624, 0.4154, 0.9624, 0.4154, 0.9624, 0.4154, 0.9624, 0.4154, 0.9624, 0.4154, 0.9624, 0.4154, 0.9624, 0.4154, 0.9624, 0.4154, 0.9624, 0.4154, 0.9624, 0.0, 0.0, 0.0, 0.0, 0.0, 0.0, 0.0, 0.0, 0.0, 0.0, 0.0, 0.0, 0.0, 0.0, 0.0, 0.0, 0.0, 0.0, 0.0, 0.0, 0.0, 0.0, 0.0, 0.0, 0.0, 0.0, 0.0, 0.0, 0.0, 0.0, 0.0, 0.0, 0.0, 0.0, 0.0, 0.0, 0.0, 0.0, 0.0, 0.0, 0.0, 0.0, 0.0, 0.0, 0.0, 0.0, 0.0, 0.0, 0.0, 0.0, 0.0, 0.0, 0.0, 0.0, 0.0, 0.0, 0.0, 0.0, 0.0, 0.0, 0.0, 0.0, 0.0, 0.0, 0.0, 0.0, 0.0, 0.0, 0.0, 0.0, 0.0, 0.0, 0.0, 0.0, 0.0, 0.0, 0.0, 0.0, 0.0, 0.0, 0.0, 0.0, 0.0, 0.0, 0.0, 0.0, 0.0, 0.0, 0.0, 0.0, 0.0, 0.0, 0.0, 0.0, 0.0, 0.0, 0.0, 0.0, 0.0, 0.0, 0.0, 0.0, 0.0, 0.0, 0.4154, 0.9624, 0.4154, 0.9624, 0.4154, 0.9624, 0.4154, 0.9624, 0.4154, 0.9624, 0.4154, 0.9624, 0.4154, 0.9624, 0.4154, 0.9624, 0.4154, 0.9624, 0.4154, 0.9624, 0.4154, 0.9624, 0.4154, 0.9624, 0.4154, 0.9624, 0.4154, 0.9624, 0.4154, 0.9624, 0.4154, 0.9624, 0.4154, 0.9624, 0.4154, 0.9624, 0.4154, 0.9624, 0.4154, 0.9624, 0.4154, 0.9624, 0.4154, 0.9624, 0.4154, 0.9624, 0.4154, 0.9624, 0.4154, 0.9624, 0.4154, 0.9624, 0.4154, 0.9624, 0.4154, 0.9624, 0.4154, 0.9624, 0.4154, 0.9624, 0.4154, 0.9624, 0.4154, 0.9624, 0.4154, 0.9624, 0.4154, 0.9624, 0.4154, 0.9624, 0.4154, 0.9624, 0.4154, 0.9624, 0.4154, 0.9624, 0.4154, 0.9624, 0.4154, 0.9624, 0.4154, 0.9624, 0.4154, 0.9624, 0.0, 0.0, 0.0, 0.0, 0.0, 0.0, 0.0, 0.0, 0.0, 0.0, 0.0, 0.0, 0.0, 0.0, 0.0, 0.0, 0.0, 0.0, 0.0, 0.0, 0.0, 0.0, 0.0, 0.0, 0.0, 0.0, 0.0, 0.0, 0.0, 0.0, 0.0, 0.0, 0.0, 0.0, 0.0, 0.0, 0.0, 0.0, 0.0, 0.0, 0.0, 0.0, 0.0, 0.0, 0.0, 0.0, 0.0, 0.0, 0.0, 0.0, 0.0, 0.0, 0.0, 0.0, 0.0, 0.0, 0.0, 0.0, 0.0, 0.0, 0.0, 0.0, 0.0, 0.0, 0.0, 0.0, 0.0, 0.0, 0.0, 0.0, 0.0, 0.0, 0.0, 0.0, 0.0, 0.0, 0.0, 0.0, 0.0, 0.0, 0.0, 0.0, 0.0, 0.0, 0.0, 0.0, 0.0, 0.0, 0.0, 0.0, 0.0, 0.0, 0.0, 0.0, 0.0, 0.0, 0.0, 0.0, 0.0, 0.0, 0.0, 0.0, 0.0, 0.0, 0.0, 0.0, 0.0, 0.0, 0.0, 0.0, 0.0, 0.0, 0.0, 0.0, 0.0, 0.0, 0.0, 0.0, 0.0, 0.0, 0.0, 0.0, 0.0, 0.0, 0.0, 0.0, 0.0, 0.0, 0.0, 0.0, 0.0, 0.0, 0.0, 0.0, 0.0, 0.0, 0.0, 0.0, 0.0, 0.0, 0.0, 0.0, 0.0, 0.0, 0.0, 0.0, 0.0, 0.0, 0.0, 0.0, 0.0, 0.0, 0.0, 0.0, 0.0, 0.0, 0.0, 0.0, 0.0, 0.0, 0.0, 0.0, 0.0, 0.0, 0.0, 0.0, 0.0, 0.0, 0.0, 0.0, 0.0, 0.0, 0.0, 0.0, 0.0, 0.0, 0.0, 0.0, 0.0, 0.0, 0.0, 0.0, 0.0, 0.0, 0.0, 0.0, 0.0, 0.0, 0.0, 0.0, 0.0, 0.0, 0.0, 0.0, 0.0, 0.0, 0.0, 0.0, 0.0, 0.0, 0.0, 0.0, 0.0, 0.0, 0.0, 0.0, 0.0, 0.0, 0.0, 0.0, 0.0, 0.0, 0.0, 0.0, 0.0, 0.0, 0.0, 0.0, 0.0, 0.0, 0.0, 0.0, 0.0, 0.0, 0.0, 0.0, 0.0, 0.0, 0.0, 0.0, 0.0, 0.0, 0.0, 0.0, 0.0, 0.0, 0.0, 0.0, 0.0, 0.0, 0.0, 0.0, 0.0, 0.0, 0.0, 0.0, 0.0, 0.0, 0.0, 0.0, 0.0, 0.0, 0.0, 0.0, 0.0, 0.0, 0.0, 0.0, 0.0, 0.0, 0.0, 0.0, 0.0, 0.0, 0.0, 0.0, 0.0, 0.0, 0.0, 0.0, 0.0, 0.0, 0.0, 0.0, 0.0, 0.0, 0.0, 0.0, 0.0, 0.0, 0.0, 0.0, 0.0, 0.0, 0.0, 0.0, 0.0, 0.0, 0.0, 0.0, 0.0, 0.0, 0.0, 0.0, 0.0, 0.0, 0.0, 0.0, 0.0, 0.0, 0.0, 0.0, 0.0, 0.0, 0.0, 0.0, 0.0, 0.0, 0.0, 0.0, 0.0, 0.0, 0.0, 0.0, 0.0, 0.0, 0.0, 0.0, 0.0, 0.0, 0.0, 0.0, 0.0, 0.0, 0.0, 0.0, 0.0, 0.0, 0.4154, 0.9624, 0.4154, 0.9624, 0.4154, 0.9624, 0.4154, 0.9624, 0.4154, 0.9624, 0.4154, 0.9624, 0.4154, 0.9624, 0.4154, 0.9624, 0.4154, 0.9624, 0.4154, 0.9624, 0.4154, 0.9624, 0.4154, 0.9624, 0.4154, 0.9624, 0.4154, 0.9624, 0.4154, 0.9624, 0.4154, 0.9624, 0.4154, 0.9624, 0.4154, 0.9624, 0.4154, 0.9624, 0.4154, 0.9624, 0.4154, 0.9624, 0.4154, 0.9624, 0.4154, 0.9624, 0.4154, 0.9624, 0.4154, 0.9624, 0.4154, 0.9624, 0.4154, 0.9624, 0.4154, 0.9624, 0.4154, 0.9624, 0.4154, 0.9624, 0.4154, 0.9624, 0.4154, 0.9624, 0.4154, 0.9624, 0.4154, 0.9624, 0.4154, 0.9624, 0.4154, 0.9624, 0.4154, 0.9624, 0.4154, 0.9624, 0.4154, 0.9624, 0.4154, 0.9624, 0.4154, 0.9624, 0.4154, 0.9624, 0.4154, 0.9624, 0.4154, 0.9624, 0.4154, 0.9624, 0.4154, 0.9624, 0.4154, 0.9624, 0.4154, 0.9624, 0.4154, 0.9624, 0.4154, 0.9624, 0.4154, 0.9624, 0.4154, 0.9624, 0.4154, 0.9624, 0.4154, 0.9624, 0.4154, 0.9624, 0.4154, 0.9624, 0.4154, 0.9624, 0.4154, 0.9624, 0.4154, 0.9624, 0.4154, 0.9624, 0.4154, 0.9624, 0.4154, 0.9624, 0.4154, 0.9624, 0.4154, 0.9624, 0.4154, 0.9624, 0.4154, 0.9624, 0.4154, 0.9624, 0.4154, 0.9624])
me_cube.materials.append(mat_ceiling_smooth_plaster)
me_cube.materials.append(mat_wall_bricks)
me_cube.materials.append(mat_floor_tiles)
me_cube.materials.append(mat_wall_slates)
me_cube.materials.append(mat_wall_sandstone)
me_cube.materials.append(mat_ceiling_sky)
me_cube.materials.append(mat_wall_tiles)
me_cube.materials.append(mat_floor_brown_planks)
me_cube.materials.append(mat_floor_leaves)
me_cube.materials.append(mat_floor_mud_stones)
me_cube.use_remesh_fix_poles = True
me_cube.use_remesh_preserve_attributes = False
me_cube.use_mirror_vertex_groups = False
me_cube.update()

# ---- objects
ob_cube = bpy.data.objects.new('Cube', me_cube)

# ---- transforms, parenting, visibility, modifiers, constraints
ob_cube.location = (0.0, 0.0, 0.0)
ob_cube.lineart.crease_threshold = 0.0
_m = ob_cube.modifiers.new('Triangulate', 'TRIANGULATE')

# ---- collection membership
col_extrusion.objects.link(ob_cube)

# ---- scene / render settings (as saved in the file)
scene.frame_start = 1; scene.frame_end = 250; scene.frame_set(45)
scene.render.engine = 'BLENDER_EEVEE_NEXT'
scene.cycles.use_denoising = False
scene.cycles.samples = 128
scene.cycles.sampling_pattern = 'TABULATED_SOBOL'
scene.cycles.use_adaptive_sampling = False
scene.cycles.use_light_tree = False
scene.view_settings.view_transform = 'Filmic'
bpy.context.view_layer.update()

# ---- added for rendering (the .blend has no active camera and no usable light): camera, sun
cam_auto = bpy.data.cameras.new('AutoCamera')
cam_auto.lens = 50.0
cam_auto.sensor_width = 36.0
cam_auto.clip_end = 2396.58
ob_auto_camera = bpy.data.objects.new('AutoCamera', cam_auto)
scene.collection.objects.link(ob_auto_camera)
ob_auto_camera.location = (110.147, -114.3, 113.54)
ob_auto_camera.rotation_euler = (1.09748, -7.21219e-08, 0.694738)
scene.camera = ob_auto_camera
light_auto_sun = bpy.data.lights.new('AutoSun', 'SUN')
light_auto_sun.energy = 3.0
light_auto_sun.angle = 0.0523599
ob_auto_sun = bpy.data.objects.new('AutoSun', light_auto_sun)
scene.collection.objects.link(ob_auto_sun)
ob_auto_sun.rotation_euler = (0.872665, 0.174533, 0.523599)
bpy.context.view_layer.update()
